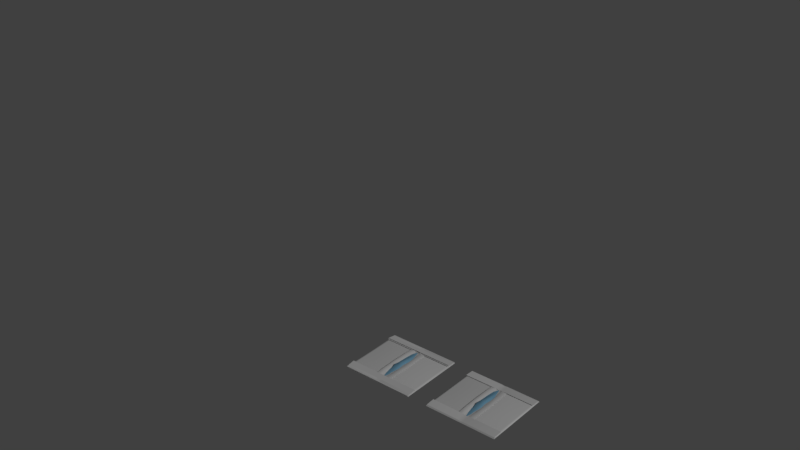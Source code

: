 # Source: gloveBox.blend  (saved by Blender 2.79.0; exported with 4.5.12 LTS)
import bpy
from mathutils import Matrix  # noqa: F401  (used for matrix-valued properties, if any)

bpy.ops.wm.read_factory_settings(use_empty=True)
scene = bpy.context.scene
scene.name = 'Scene'

# ---- collections
col_collection_1 = bpy.data.collections.new('Collection 1'); scene.collection.children.link(col_collection_1)
col_collection_1.hide_render = True
col_collection_1.hide_viewport = True
col_collection_2 = bpy.data.collections.new('Collection 2'); scene.collection.children.link(col_collection_2)

# ---- materials (node trees are filled in below, after node groups)
mat_glovebox0 = bpy.data.materials.new('gloveBox0')
mat_glovebox0.alpha_threshold = 0.0
mat_glovebox0.use_transparent_shadow = False
mat_glovebox0.specular_color = (0.03713, 0.03713, 0.03713)
mat_glovebox0.roughness = 0.5
mat_glovebox1 = bpy.data.materials.new('gloveBox1')
mat_glovebox1.alpha_threshold = 0.0
mat_glovebox1.use_transparent_shadow = False
mat_glovebox1.roughness = 0.5
mat_material_002 = bpy.data.materials.new('Material.002')
mat_material_002.alpha_threshold = 0.0
mat_material_002.use_transparent_shadow = False
mat_material_002.specular_color = (0.1836, 0.1836, 0.1836)
mat_material_002.roughness = 0.5
mat_gloves2 = bpy.data.materials.new('gloves2')
mat_gloves2.alpha_threshold = 0.0
mat_gloves2.use_transparent_shadow = False
mat_gloves2.diffuse_color = (0.2086, 0.4342, 0.6038, 1.0)
mat_gloves2.roughness = 0.5
mat_glovesbox2 = bpy.data.materials.new('glovesBox2')
mat_glovesbox2.alpha_threshold = 0.0
mat_glovesbox2.use_transparent_shadow = False
mat_glovesbox2.roughness = 0.5

# ---- material node trees

# ---- world
world_world = bpy.data.worlds.new('World'); scene.world = world_world
world_world.color = (0.05088, 0.05088, 0.05088)
world_world.use_sun_shadow = False
world_world.sun_shadow_jitter_overblur = 0.0
world_world.cycles.sampling_method = 'MANUAL'

# ---- lights
light_hemi = bpy.data.lights.new('Hemi', 'SUN')
light_hemi.transmission_factor = 0.0
light_hemi.angle = 0.1993
light_hemi.energy = 1.0
light_hemi.shadow_buffer_clip_start = 0.5
light_hemi.shadow_soft_size = 0.1
light_hemi.shadow_cascade_max_distance = 1000.0

# ---- meshes
me_cube = bpy.data.meshes.new('Cube')
me_cube.from_pydata([(-0.07887, -0.04215, -0.02024), (-0.07887, -0.04328, -0.01911), (-0.08, -0.04215, -0.01911), (-0.07887, -0.04295, -0.01991), (-0.07952, -0.0428, -0.01976), (-0.07967, -0.04295, -0.01911), (-0.07967, -0.04215, -0.01991), (-0.07887, -0.04328, 0.01911), (-0.07967, 0.0, 0.01991), (-0.08, -0.04215, 0.01911), (-0.07887, -0.04295, 0.01991), (-0.07952, -0.0428, 0.01976), (-0.07967, -0.04215, 0.01991), (-0.07967, -0.04295, 0.01911), (-0.07887, 0.04215, -0.02024), (-0.08, 0.04215, -0.01911), (-0.07887, 0.04328, -0.01911), (-0.07967, 0.04215, -0.01991), (-0.07952, 0.0428, -0.01976), (-0.07967, 0.04295, -0.01911), (-0.07887, 0.04295, -0.01991), (-0.08, 0.0, -0.01911), (-0.07887, 0.04328, 0.01911), (-0.08, 0.04215, 0.01911), (-0.07887, 0.04295, 0.01991), (-0.07952, 0.0428, 0.01976), (-0.07967, 0.04295, 0.01911), (-0.07967, 0.04215, 0.01991), (0.07887, -0.04215, -0.02024), (0.08, -0.04215, -0.01911), (0.07887, -0.04328, -0.01911), (0.07967, -0.04215, -0.01991), (0.07952, -0.0428, -0.01976), (0.07967, -0.04295, -0.01911), (0.07887, -0.04295, -0.01991), (-0.07967, 0.0, -0.01991), (0.07887, -0.04328, 0.01911), (0.08, -0.04215, 0.01911), (0.07887, -0.04295, 0.01991), (0.07952, -0.0428, 0.01976), (0.07967, -0.04295, 0.01911), (0.07967, -0.04215, 0.01991), (0.07887, 0.04215, -0.02024), (0.07887, 0.04328, -0.01911), (0.08, 0.04215, -0.01911), (0.07887, 0.04295, -0.01991), (0.07952, 0.0428, -0.01976), (0.07967, 0.04295, -0.01911), (0.07967, 0.04215, -0.01991), (0.08, 0.04215, 0.01911), (0.07887, 0.04328, 0.01911), (0.07967, 0.04215, 0.01991), (0.07952, 0.0428, 0.01976), (0.07967, 0.04295, 0.01911), (0.07887, 0.04295, 0.01991), (-0.07887, -0.04215, 0.02024), (-0.07887, 0.0, -0.02024), (-0.08, 0.0, 0.01911), (0.07887, 0.0, -0.02024), (0.07967, 0.0, -0.01991), (0.08, 0.0, -0.01911), (0.07967, 0.0, 0.01991), (0.08, 0.0, 0.01911), (-0.07887, 0.0, 0.02024), (-1.907e-08, 0.04215, -0.02024), (-1.431e-08, 0.04295, -0.01991), (-1.907e-08, 0.04328, -0.01911), (-2.384e-08, 0.04295, 0.01991), (-1.907e-08, 0.04328, 0.01911), (-1.907e-08, -0.04215, -0.02024), (-2.384e-08, -0.04295, -0.01991), (-1.907e-08, -0.04328, -0.01911), (-1.907e-08, -0.04295, 0.01991), (-1.907e-08, -0.04328, 0.01911), (-1.907e-08, 0.04215, 0.02024), (-1.907e-08, 0.0, -0.02024), (-0.009391, 0.02199, 0.02026), (-0.01842, 0.02072, 0.02024), (-0.02677, 0.01866, 0.02024), (-0.03404, 0.01586, 0.02024), (-0.04003, 0.01246, 0.02024), (-0.04447, 0.008575, 0.02026), (-0.04721, 0.004375, 0.02024), (-0.07887, 0.04215, 0.02024), (2.203e-06, 0.02242, 0.02033), (0.009391, 0.02199, 0.02028), (0.01842, 0.02072, 0.02024), (0.02674, 0.01865, 0.02024), (0.03404, 0.01586, 0.02024), (0.04003, 0.01246, 0.02024), (0.04447, 0.008582, 0.02024), (0.0472, 0.004372, 0.02025), (0.07887, 0.04215, 0.02024), (-0.009391, -0.02199, 0.02024), (-0.01842, -0.02072, 0.02024), (-0.02674, -0.01864, 0.02027), (-0.03404, -0.01586, 0.02026), (-0.04003, -0.01246, 0.02024), (-0.04447, -0.008582, 0.02024), (-0.04721, -0.004375, 0.02024), (-0.04814, 0.0, 0.02024), (0.0, -0.02243, 0.02024), (0.009391, -0.02199, 0.02024), (0.01842, -0.02072, 0.02024), (0.02674, -0.01865, 0.02024), (0.03404, -0.01586, 0.02024), (0.04003, -0.01246, 0.02024), (0.04447, -0.008582, 0.02024), (0.04721, -0.004375, 0.02024), (0.04814, 8.692e-08, 0.02024), (0.0, -0.04215, 0.02024), (0.07887, -0.04215, 0.02024), (0.07887, 0.0, 0.02024), (-0.04003, 0.01246, 0.01874), (-0.04447, 0.008576, 0.01875), (1.96e-06, 0.02242, 0.01881), (0.009391, 0.02199, 0.01877), (0.01842, 0.02072, 0.01874), (0.02674, 0.01865, 0.01874), (0.04003, 0.01246, 0.01874), (-0.009391, -0.02199, 0.01874), (-0.01842, -0.02072, 0.01874), (-0.04003, -0.01246, 0.01874), (-0.04447, -0.008582, 0.01874), (0.02674, -0.01865, 0.01874), (0.04447, -0.008582, 0.01874), (0.04721, -0.004375, 0.01874), (-0.04721, 0.004375, 0.01874), (-0.03404, 0.01586, 0.01874), (-0.02674, 0.01865, 0.01874), (-0.01842, 0.02072, 0.01874), (-0.009391, 0.02199, 0.01875), (-0.009228, 0.004211, 0.02457), (-0.009227, 0.008427, 0.02448), (-0.009376, 0.01277, 0.02398), (-0.009401, 0.01621, 0.02155), (-0.01839, 0.004244, 0.02379), (-0.01842, 0.008549, 0.02519), (-0.0185, 0.01291, 0.02337), (-0.01844, 0.01602, 0.02021), (-0.0275, 0.004253, 0.02265), (-0.02692, 0.008498, 0.02181), (-0.02662, 0.01246, 0.02049), (-0.02658, 0.01585, 0.01959), (-0.03731, 0.004434, 0.02267), (-0.03563, 0.00859, 0.01967), (-0.03338, 0.01246, 0.01948), (-0.03039, 0.01586, 0.01948), (-0.009383, 0.01864, 0.01979), (-0.02063, 0.01848, 0.01948), (-0.01705, 0.01865, 0.01948), (-0.02523, 0.01814, 0.01948), (-0.007147, 0.02032, 0.01965), (0.0472, 0.004371, 0.01875), (0.04447, 0.008582, 0.01874), (0.03404, 0.01586, 0.01874), (0.0001228, 0.004109, 0.02457), (0.0001166, 0.008359, 0.02428), (7.969e-05, 0.01253, 0.02404), (6.9e-05, 0.01622, 0.02299), (0.009474, 0.00412, 0.02586), (0.00945, 0.008411, 0.02361), (0.009633, 0.01282, 0.0238), (0.009606, 0.01624, 0.0225), (0.0186, 0.004251, 0.0247), (0.01847, 0.008585, 0.0222), (0.01869, 0.01316, 0.02267), (0.01845, 0.01594, 0.01982), (0.02695, 0.004341, 0.02215), (0.027, 0.00885, 0.02244), (0.02691, 0.01266, 0.02109), (0.02674, 0.01586, 0.01948), (0.03687, 0.004321, 0.02153), (0.03575, 0.008641, 0.02177), (0.03339, 0.01247, 0.01959), (0.03039, 0.01586, 0.01947), (2.486e-05, 0.0186, 0.02051), (0.0094, 0.01862, 0.02006), (0.02063, 0.01848, 0.01947), (0.01705, 0.01865, 0.01949), (0.02522, 0.01814, 0.01947), (0.007155, 0.02031, 0.01976), (8.831e-06, 0.02052, 0.01983), (-0.04814, 0.0, 0.01874), (-0.04721, -0.004375, 0.01874), (-0.03404, -0.01586, 0.01874), (-0.02674, -0.01865, 0.01874), (-0.009343, -0.0001419, 0.02403), (-0.009608, -0.004834, 0.02506), (-0.009521, -0.008939, 0.02389), (-0.00952, -0.01267, 0.02283), (-0.009465, -0.01594, 0.02133), (-0.01842, -9.674e-05, 0.02285), (-0.01854, -0.004762, 0.02244), (-0.01846, -0.008948, 0.02177), (-0.01843, -0.01256, 0.02066), (-0.01842, -0.01586, 0.01958), (-0.02746, -8.553e-05, 0.02197), (-0.02702, -0.004802, 0.02243), (-0.02677, -0.008629, 0.01986), (-0.02674, -0.01246, 0.01947), (-0.02674, -0.01586, 0.01947), (-0.03744, -3.907e-06, 0.01955), (-0.03701, -0.004425, 0.02096), (-0.03562, -0.008593, 0.01966), (-0.03338, -0.01246, 0.01947), (-0.03039, -0.01586, 0.01947), (-0.009392, -0.01865, 0.01952), (-0.02063, -0.01848, 0.01947), (-0.01705, -0.01865, 0.01947), (-0.02522, -0.01814, 0.01947), (-0.007153, -0.02033, 0.01948), (0.04814, 1.182e-07, 0.01874), (0.0, -0.02243, 0.01874), (0.04003, -0.01246, 0.01874), (0.03404, -0.01586, 0.01874), (0.01842, -0.02072, 0.01874), (0.009391, -0.02199, 0.01874), (2.32e-05, -0.000302, 0.02467), (-0.0001267, -0.004955, 0.02658), (-0.0002132, -0.009123, 0.02489), (-9.579e-05, -0.01302, 0.02387), (-5.606e-05, -0.01644, 0.02387), (0.0094, -0.0003938, 0.02762), (0.009402, -0.004828, 0.02672), (0.009395, -0.008952, 0.02334), (0.009381, -0.01321, 0.02365), (0.00935, -0.01591, 0.02359), (0.01884, -0.0003257, 0.02759), (0.01859, -0.004622, 0.02486), (0.01837, -0.008811, 0.02327), (0.018, -0.01261, 0.02251), (0.01771, -0.01576, 0.02153), (0.02756, -8.278e-05, 0.02499), (0.027, -0.004405, 0.02145), (0.02693, -0.008696, 0.02181), (0.02641, -0.01259, 0.02137), (0.02634, -0.01584, 0.01974), (0.03745, -9.421e-05, 0.02261), (0.03711, -0.004666, 0.02364), (0.03567, -0.008744, 0.02092), (0.03336, -0.01246, 0.01962), (0.03036, -0.01584, 0.01948), (-4.312e-06, -0.01875, 0.02061), (0.009364, -0.0185, 0.02122), (0.0207, -0.01848, 0.01965), (0.01693, -0.01862, 0.02004), (0.02522, -0.01814, 0.01947), (0.00715, -0.02032, 0.01968), (-2.592e-07, -0.02054, 0.01955)], [], [(71, 73, 7, 1), (60, 62, 37, 29), (21, 57, 23, 15), (66, 68, 50, 43), (0, 3, 4, 6), (1, 5, 4, 3), (2, 6, 4, 5), (7, 10, 11, 13), (55, 12, 11, 10), (9, 13, 11, 12), (14, 17, 18, 20), (15, 19, 18, 17), (16, 20, 18, 19), (83, 24, 25, 27), (22, 26, 25, 24), (23, 27, 25, 26), (28, 31, 32, 34), (29, 33, 32, 31), (30, 34, 32, 33), (111, 38, 39, 41), (36, 40, 39, 38), (37, 41, 39, 40), (42, 45, 46, 48), (43, 47, 46, 45), (44, 48, 46, 47), (92, 51, 52, 54), (49, 53, 52, 51), (50, 54, 52, 53), (56, 0, 6, 35), (35, 6, 2, 21), (1, 7, 13, 5), (5, 13, 9, 2), (63, 83, 27, 8), (8, 27, 23, 57), (22, 16, 19, 26), (26, 19, 15, 23), (64, 14, 20, 65), (65, 20, 16, 66), (74, 92, 54, 67), (67, 54, 50, 68), (49, 44, 47, 53), (53, 47, 43, 50), (58, 42, 48, 59), (59, 48, 44, 60), (112, 111, 41, 61), (61, 41, 37, 62), (36, 30, 33, 40), (40, 33, 29, 37), (69, 28, 34, 70), (70, 34, 30, 71), (110, 55, 10, 72), (72, 10, 7, 73), (75, 58, 28, 69), (64, 42, 58, 75), (51, 61, 62, 49), (92, 112, 61, 51), (31, 59, 60, 29), (28, 58, 59, 31), (12, 8, 57, 9), (55, 63, 8, 12), (17, 35, 21, 15), (14, 56, 35, 17), (2, 9, 57, 21), (44, 49, 62, 60), (14, 64, 75, 56), (56, 75, 69, 0), (38, 72, 73, 36), (111, 110, 72, 38), (3, 70, 71, 1), (0, 69, 70, 3), (24, 67, 68, 22), (83, 74, 67, 24), (45, 65, 66, 43), (42, 64, 65, 45), (16, 22, 68, 66), (30, 36, 73, 71), (76, 84, 74, 83), (77, 76, 83), (78, 77, 83), (79, 78, 83), (80, 79, 83), (81, 80, 83), (82, 81, 83), (100, 82, 83, 63), (85, 92, 74, 84), (86, 92, 85), (87, 92, 86), (88, 92, 87), (89, 92, 88), (90, 92, 89), (91, 92, 90), (109, 112, 92, 91), (93, 55, 110, 101), (94, 55, 93), (95, 55, 94), (96, 55, 95), (97, 55, 96), (98, 55, 97), (99, 55, 98), (100, 63, 55, 99), (102, 101, 110, 111), (103, 102, 111), (104, 103, 111), (105, 104, 111), (106, 105, 111), (107, 106, 111), (108, 107, 111), (109, 108, 111, 112), (84, 76, 131, 115), (101, 102, 217, 213), (76, 77, 130, 131), (85, 84, 115, 116), (102, 103, 216, 217), (77, 78, 129, 130), (86, 85, 116, 117), (103, 104, 124, 216), (78, 79, 128, 129), (87, 86, 117, 118), (104, 105, 215, 124), (79, 80, 113, 128), (88, 87, 118, 155), (105, 106, 214, 215), (80, 81, 114, 113), (93, 101, 213, 120), (89, 88, 155, 119), (106, 107, 125, 214), (81, 82, 127, 114), (94, 93, 120, 121), (90, 89, 119, 154), (107, 108, 126, 125), (82, 100, 183, 127), (95, 94, 121, 186), (91, 90, 154, 153), (108, 109, 212, 126), (96, 95, 186, 185), (109, 91, 153, 212), (97, 96, 185, 122), (98, 97, 122, 123), (99, 98, 123, 184), (100, 99, 184, 183), (133, 132, 156, 157), (144, 127, 183, 202), (145, 146, 113, 114), (146, 147, 128, 113), (158, 159, 135, 134), (157, 158, 134, 133), (156, 132, 187, 218), (137, 136, 132, 133), (141, 140, 136, 137), (134, 135, 139, 138), (133, 134, 138, 137), (132, 136, 192, 187), (145, 144, 140, 141), (138, 139, 143, 142), (137, 138, 142, 141), (136, 140, 197, 192), (114, 127, 144, 145), (142, 143, 147, 146), (141, 142, 146, 145), (140, 144, 202, 197), (135, 159, 176, 148), (139, 135, 148, 150), (149, 143, 139, 150), (151, 147, 143, 149), (129, 128, 147, 151), (129, 151, 149, 130), (130, 149, 150, 131), (152, 148, 176, 182), (131, 152, 182, 115), (148, 152, 131, 150), (161, 157, 156, 160), (172, 238, 212, 153), (173, 154, 119, 174), (174, 119, 155, 175), (158, 162, 163, 159), (157, 161, 162, 158), (156, 218, 223, 160), (165, 161, 160, 164), (169, 165, 164, 168), (162, 166, 167, 163), (161, 165, 166, 162), (160, 223, 228, 164), (173, 169, 168, 172), (166, 170, 171, 167), (165, 169, 170, 166), (164, 228, 233, 168), (154, 173, 172, 153), (170, 174, 175, 171), (169, 173, 174, 170), (168, 233, 238, 172), (163, 177, 176, 159), (167, 179, 177, 163), (178, 179, 167, 171), (180, 178, 171, 175), (118, 180, 175, 155), (118, 117, 178, 180), (117, 116, 179, 178), (181, 182, 176, 177), (116, 115, 182, 181), (177, 179, 116, 181), (189, 220, 219, 188), (203, 202, 183, 184), (204, 123, 122, 205), (205, 122, 185, 206), (221, 190, 191, 222), (220, 189, 190, 221), (219, 218, 187, 188), (194, 189, 188, 193), (199, 194, 193, 198), (190, 195, 196, 191), (189, 194, 195, 190), (188, 187, 192, 193), (204, 199, 198, 203), (195, 200, 201, 196), (194, 199, 200, 195), (193, 192, 197, 198), (123, 204, 203, 184), (200, 205, 206, 201), (199, 204, 205, 200), (198, 197, 202, 203), (191, 207, 243, 222), (196, 209, 207, 191), (208, 209, 196, 201), (210, 208, 201, 206), (186, 210, 206, 185), (186, 121, 208, 210), (121, 120, 209, 208), (211, 249, 243, 207), (120, 213, 249, 211), (207, 209, 120, 211), (225, 224, 219, 220), (239, 126, 212, 238), (240, 241, 214, 125), (241, 242, 215, 214), (221, 222, 227, 226), (220, 221, 226, 225), (219, 224, 223, 218), (230, 229, 224, 225), (235, 234, 229, 230), (226, 227, 232, 231), (225, 226, 231, 230), (224, 229, 228, 223), (240, 239, 234, 235), (231, 232, 237, 236), (230, 231, 236, 235), (229, 234, 233, 228), (125, 126, 239, 240), (236, 237, 242, 241), (235, 236, 241, 240), (234, 239, 238, 233), (227, 222, 243, 244), (232, 227, 244, 246), (245, 237, 232, 246), (247, 242, 237, 245), (124, 215, 242, 247), (124, 247, 245, 216), (216, 245, 246, 217), (248, 244, 243, 249), (217, 248, 249, 213), (244, 248, 217, 246)])
me_cube.polygons.foreach_set('use_smooth', [True] * 260)
me_cube.polygons.foreach_set('material_index', [0, 0, 0, 0, 0, 0, 0, 0, 0, 0, 0, 0, 0, 0, 0, 0, 0, 0, 0, 0, 0, 0, 0, 0, 0, 0, 0, 0, 0, 0, 0, 0, 0, 0, 0, 0, 0, 0, 0, 0, 0, 0, 0, 0, 0, 0, 0, 0, 0, 0, 0, 0, 0, 0, 0, 0, 0, 0, 0, 0, 0, 0, 0, 0, 0, 0, 0, 0, 0, 0, 0, 0, 0, 0, 0, 0, 0, 0, 0, 0, 0, 0, 0, 0, 0, 0, 0, 0, 0, 0, 0, 0, 0, 0, 0, 0, 0, 0, 0, 0, 0, 0, 0, 0, 0, 0, 0, 0, 0, 0, 0, 0, 0, 1, 0, 0, 0, 0, 0, 0, 0, 0, 0, 0, 0, 0, 0, 0, 0, 0, 0, 0, 0, 0, 0, 0, 0, 0, 0, 0, 1, 1, 1, 1, 1, 1, 1, 1, 1, 1, 1, 1, 1, 1, 1, 1, 1, 1, 1, 1, 1, 1, 1, 1, 1, 1, 1, 1, 1, 1, 1, 1, 1, 1, 1, 1, 1, 1, 1, 1, 1, 1, 1, 1, 1, 1, 1, 1, 1, 1, 1, 1, 1, 1, 1, 1, 1, 1, 1, 1, 1, 1, 1, 1, 1, 1, 1, 1, 1, 1, 1, 1, 1, 1, 1, 1, 1, 1, 1, 1, 1, 1, 1, 1, 1, 1, 1, 1, 1, 1, 1, 1, 1, 1, 1, 1, 1, 1, 1, 1, 1, 1, 1, 1, 1, 1, 1, 1, 1, 1, 1, 1, 1, 1, 1, 1, 1, 1, 1, 1])
_uv = me_cube.uv_layers.new(name='UVMap')
_uv.uv.foreach_set('vector', [0.5, 0.2137, 0.5, 0.4526, 0.0071, 0.4526, 0.0071, 0.2137, 0.3697, 0.7953, 0.3697, 0.9941, 0.1505, 0.9941, 0.1505, 0.7953, 0.4027, 0.2182, 0.4027, 0.4356, 0.163, 0.4356, 0.163, 0.2182, 0.4999, 0.2135, 0.4999, 0.4519, 0.006819, 0.4519, 0.006819, 0.2135, 0.00705, 0.993, 0.00705, 1.0, 0.00298, 1.0, 0.0, 0.993, 0.0071, 0.2137, 5.03e-05, 0.2137, 5.03e-05, 0.2096, 0.0071, 0.2066, 0.6425, 0.2182, 0.6425, 0.2118, 0.6462, 0.2118, 0.6489, 0.2182, 0.0071, 0.4526, 0.0071, 0.4596, 0.00303, 0.4596, 5.03e-05, 0.4526, 0.006009, 0.4641, 0.001008, 0.4641, 0.001926, 0.46, 0.006009, 0.4591, 0.6425, 0.4356, 0.6489, 0.4356, 0.6489, 0.4393, 0.6425, 0.442, 0.00705, 0.4663, 0.0, 0.4663, 0.0, 0.4622, 0.00705, 0.4592, 0.163, 0.2182, 0.1565, 0.2182, 0.1565, 0.2145, 0.163, 0.2118, 0.993, 0.2135, 0.993, 0.2065, 0.9971, 0.2065, 1.0, 0.2135, 0.006009, 0.9926, 0.006009, 0.9976, 0.001926, 0.9967, 0.001008, 0.9926, 0.993, 0.4519, 1.0, 0.4519, 1.0, 0.456, 0.993, 0.459, 0.163, 0.4356, 0.163, 0.442, 0.1592, 0.442, 0.1565, 0.4356, 0.993, 0.993, 1.0, 0.993, 1.0, 0.997, 0.9929, 1.0, 0.1505, 0.7953, 0.1446, 0.7953, 0.1446, 0.7919, 0.1505, 0.7895, 0.9929, 0.2137, 0.9929, 0.2066, 0.997, 0.2066, 0.9999, 0.2137, 0.995, 0.4641, 0.995, 0.4591, 0.9991, 0.46, 1.0, 0.4641, 0.9929, 0.4526, 0.9999, 0.4526, 0.9999, 0.4566, 0.9929, 0.4596, 0.1505, 0.9941, 0.1505, 1.0, 0.1471, 1.0, 0.1446, 0.9941, 0.993, 0.4663, 0.993, 0.4592, 0.997, 0.4592, 1.0, 0.4663, 0.006819, 0.2135, -0.0002331, 0.2135, -0.0002331, 0.2094, 0.006819, 0.2065, 0.5888, 0.7953, 0.5888, 0.7895, 0.5922, 0.7895, 0.5947, 0.7953, 0.995, 0.9926, 1.0, 0.9926, 0.9991, 0.9967, 0.995, 0.9976, 0.5888, 0.9941, 0.5947, 0.9941, 0.5947, 0.9975, 0.5888, 1.0, 0.006819, 0.4519, 0.006819, 0.459, 0.002748, 0.459, -0.0002331, 0.4519, 0.00705, 0.7296, 0.00705, 0.993, 0.0, 0.993, 0.0, 0.7296, 0.4027, 0.2118, 0.6425, 0.2118, 0.6425, 0.2182, 0.4027, 0.2182, 0.0071, 0.2137, 0.0071, 0.4526, 5.03e-05, 0.4526, 5.03e-05, 0.2137, 0.6489, 0.2182, 0.6489, 0.4356, 0.6425, 0.4356, 0.6425, 0.2182, 0.006009, 0.7283, 0.006009, 0.9926, 0.001008, 0.9926, 0.001008, 0.7283, 0.4027, 0.442, 0.163, 0.442, 0.163, 0.4356, 0.4027, 0.4356, 0.993, 0.4519, 0.993, 0.2135, 1.0, 0.2135, 1.0, 0.4519, 0.1565, 0.4356, 0.1565, 0.2182, 0.163, 0.2182, 0.163, 0.4356, 0.5, 0.4663, 0.00705, 0.4663, 0.00705, 0.4592, 0.5, 0.4592, 0.4999, 0.2065, 0.993, 0.2065, 0.993, 0.2135, 0.4999, 0.2135, 0.5005, 0.9926, 0.995, 0.9926, 0.995, 0.9976, 0.5005, 0.9976, 0.4999, 0.459, 0.006819, 0.459, 0.006819, 0.4519, 0.4999, 0.4519, 0.5888, 0.9941, 0.5888, 0.7953, 0.5947, 0.7953, 0.5947, 0.9941, -0.0002331, 0.4519, -0.0002331, 0.2135, 0.006819, 0.2135, 0.006819, 0.4519, 0.993, 0.7296, 0.993, 0.4663, 1.0, 0.4663, 1.0, 0.7296, 0.3697, 0.7895, 0.5888, 0.7895, 0.5888, 0.7953, 0.3697, 0.7953, 0.995, 0.7283, 0.995, 0.4641, 1.0, 0.4641, 1.0, 0.7283, 0.3697, 1.0, 0.1505, 1.0, 0.1505, 0.9941, 0.3697, 0.9941, 0.9929, 0.4526, 0.9929, 0.2137, 0.9999, 0.2137, 0.9999, 0.4526, 0.1446, 0.9941, 0.1446, 0.7953, 0.1505, 0.7953, 0.1505, 0.9941, 0.5, 0.993, 0.993, 0.993, 0.9929, 1.0, 0.5, 1.0, 0.5, 0.2066, 0.9929, 0.2066, 0.9929, 0.2137, 0.5, 0.2137, 0.5005, 0.4641, 0.006009, 0.4641, 0.006009, 0.4591, 0.5005, 0.4591, 0.5, 0.4598, 0.007111, 0.4598, 0.0071, 0.4526, 0.5, 0.4526, 0.5, 0.7296, 0.993, 0.7296, 0.993, 0.993, 0.5, 0.993, 0.5, 0.4663, 0.993, 0.4663, 0.993, 0.7296, 0.5, 0.7296, 0.5888, 1.0, 0.3697, 1.0, 0.3697, 0.9941, 0.5888, 0.9941, 0.995, 0.9926, 0.995, 0.7283, 1.0, 0.7283, 1.0, 0.9926, 0.1505, 0.7895, 0.3697, 0.7895, 0.3697, 0.7953, 0.1505, 0.7953, 0.993, 0.993, 0.993, 0.7296, 1.0, 0.7296, 1.0, 0.993, 0.6425, 0.442, 0.4027, 0.442, 0.4027, 0.4356, 0.6425, 0.4356, 0.006009, 0.4641, 0.006009, 0.7283, 0.001008, 0.7283, 0.001008, 0.4641, 0.163, 0.2118, 0.4027, 0.2118, 0.4027, 0.2182, 0.163, 0.2182, 0.00705, 0.4663, 0.00705, 0.7296, 0.0, 0.7296, 0.0, 0.4663, 0.6425, 0.2182, 0.6425, 0.4356, 0.4027, 0.4356, 0.4027, 0.2182, 0.5888, 0.7953, 0.5888, 0.9941, 0.3697, 0.9941, 0.3697, 0.7953, 0.00705, 0.4663, 0.5, 0.4663, 0.5, 0.7296, 0.00705, 0.7296, 0.00705, 0.7296, 0.5, 0.7296, 0.5, 0.993, 0.00705, 0.993, 0.9929, 0.4598, 0.5, 0.4598, 0.5, 0.4526, 0.9929, 0.4526, 0.995, 0.4641, 0.5005, 0.4641, 0.5005, 0.4591, 0.995, 0.4591, 0.0071, 0.2066, 0.5, 0.2066, 0.5, 0.2137, 0.0071, 0.2137, 0.00705, 0.993, 0.5, 0.993, 0.5, 1.0, 0.00705, 1.0, 0.993, 0.459, 0.4999, 0.459, 0.4999, 0.4519, 0.993, 0.4519, 0.006009, 0.9926, 0.5005, 0.9926, 0.5005, 0.9976, 0.006009, 0.9976, 0.006819, 0.2065, 0.4999, 0.2065, 0.4999, 0.2135, 0.006819, 0.2135, 0.993, 0.4663, 0.5, 0.4663, 0.5, 0.4592, 0.993, 0.4592, 0.993, 0.2135, 0.993, 0.4519, 0.4999, 0.4519, 0.4999, 0.2135, 0.9929, 0.2137, 0.9929, 0.4526, 0.5, 0.4526, 0.5, 0.2137, 0.4416, 0.8662, 0.5005, 0.8689, 0.5005, 0.9926, 0.006009, 0.9926, 0.385, 0.8582, 0.4416, 0.8662, 0.006009, 0.9926, 0.3328, 0.8452, 0.385, 0.8582, 0.006009, 0.9926, 0.2871, 0.8278, 0.3328, 0.8452, 0.006009, 0.9926, 0.2496, 0.8065, 0.2871, 0.8278, 0.006009, 0.9926, 0.2217, 0.7821, 0.2496, 0.8065, 0.006009, 0.9926, 0.2045, 0.7558, 0.2217, 0.7821, 0.006009, 0.9926, 0.1987, 0.7283, 0.2045, 0.7558, 0.006009, 0.9926, 0.006009, 0.7283, 0.5594, 0.8662, 0.995, 0.9926, 0.5005, 0.9926, 0.5005, 0.8689, 0.616, 0.8582, 0.995, 0.9926, 0.5594, 0.8662, 0.6682, 0.8452, 0.995, 0.9926, 0.616, 0.8582, 0.7139, 0.8278, 0.995, 0.9926, 0.6682, 0.8452, 0.7514, 0.8065, 0.995, 0.9926, 0.7139, 0.8278, 0.7793, 0.7821, 0.995, 0.9926, 0.7514, 0.8065, 0.7965, 0.7558, 0.995, 0.9926, 0.7793, 0.7821, 0.8023, 0.7283, 0.995, 0.7283, 0.995, 0.9926, 0.7965, 0.7558, 0.4416, 0.5904, 0.006009, 0.4641, 0.5005, 0.4641, 0.5005, 0.5877, 0.385, 0.5984, 0.006009, 0.4641, 0.4416, 0.5904, 0.3328, 0.6114, 0.006009, 0.4641, 0.385, 0.5984, 0.2871, 0.6289, 0.006009, 0.4641, 0.3328, 0.6114, 0.2496, 0.6502, 0.006009, 0.4641, 0.2871, 0.6289, 0.2217, 0.6745, 0.006009, 0.4641, 0.2496, 0.6502, 0.2045, 0.7009, 0.006009, 0.4641, 0.2217, 0.6745, 0.1987, 0.7283, 0.006009, 0.7283, 0.006009, 0.4641, 0.2045, 0.7009, 0.5594, 0.5904, 0.5005, 0.5877, 0.5005, 0.4641, 0.995, 0.4641, 0.616, 0.5984, 0.5594, 0.5904, 0.995, 0.4641, 0.6682, 0.6114, 0.616, 0.5984, 0.995, 0.4641, 0.7139, 0.6289, 0.6682, 0.6114, 0.995, 0.4641, 0.7514, 0.6502, 0.7139, 0.6289, 0.995, 0.4641, 0.7793, 0.6745, 0.7514, 0.6502, 0.995, 0.4641, 0.7965, 0.7009, 0.7793, 0.6745, 0.995, 0.4641, 0.8023, 0.7283, 0.7965, 0.7009, 0.995, 0.4641, 0.995, 0.7283, 0.5005, 0.8689, 0.4416, 0.8662, 0.4416, 0.8662, 0.5005, 0.8689, 0.5005, 0.5877, 0.5594, 0.5904, 0.5594, 0.5904, 0.5005, 0.5877, 0.4416, 0.8662, 0.385, 0.8582, 0.385, 0.8582, 0.4416, 0.8662, 0.5594, 0.8662, 0.5005, 0.8689, 0.5005, 0.8689, 0.5594, 0.8662, 0.5594, 0.5904, 0.616, 0.5984, 0.616, 0.5984, 0.5594, 0.5904, 0.385, 0.8582, 0.3328, 0.8452, 0.3328, 0.8452, 0.385, 0.8582, 0.616, 0.8582, 0.5594, 0.8662, 0.5594, 0.8662, 0.616, 0.8582, 0.616, 0.5984, 0.6682, 0.6114, 0.6682, 0.6114, 0.616, 0.5984, 0.3328, 0.8452, 0.2871, 0.8278, 0.2871, 0.8278, 0.3328, 0.8452, 0.6682, 0.8452, 0.616, 0.8582, 0.616, 0.8582, 0.6682, 0.8452, 0.6682, 0.6114, 0.7139, 0.6289, 0.7139, 0.6289, 0.6682, 0.6114, 0.2871, 0.8278, 0.2496, 0.8065, 0.2496, 0.8065, 0.2871, 0.8278, 0.7139, 0.8278, 0.6682, 0.8452, 0.6682, 0.8452, 0.7139, 0.8278, 0.7139, 0.6289, 0.7514, 0.6502, 0.7514, 0.6502, 0.7139, 0.6289, 0.2496, 0.8065, 0.2217, 0.7821, 0.2217, 0.7821, 0.2496, 0.8065, 0.4416, 0.5904, 0.5005, 0.5877, 0.5005, 0.5877, 0.4416, 0.5904, 0.7514, 0.8065, 0.7139, 0.8278, 0.7139, 0.8278, 0.7514, 0.8065, 0.7514, 0.6502, 0.7793, 0.6745, 0.7793, 0.6745, 0.7514, 0.6502, 0.2217, 0.7821, 0.2045, 0.7558, 0.2045, 0.7558, 0.2217, 0.7821, 0.385, 0.5984, 0.4416, 0.5904, 0.4416, 0.5904, 0.385, 0.5984, 0.7793, 0.7821, 0.7514, 0.8065, 0.7514, 0.8065, 0.7793, 0.7821, 0.7793, 0.6745, 0.7965, 0.7009, 0.7965, 0.7009, 0.7793, 0.6745, 0.2045, 0.7558, 0.1987, 0.7283, 0.1987, 0.7283, 0.2045, 0.7558, 0.3328, 0.6114, 0.385, 0.5984, 0.385, 0.5984, 0.3328, 0.6114, 0.7965, 0.7558, 0.7793, 0.7821, 0.7793, 0.7821, 0.7965, 0.7558, 0.7965, 0.7009, 0.8023, 0.7283, 0.8023, 0.7283, 0.7965, 0.7009, 0.2871, 0.6289, 0.3328, 0.6114, 0.3328, 0.6114, 0.2871, 0.6289, 0.8023, 0.7283, 0.7965, 0.7558, 0.7965, 0.7558, 0.8023, 0.7283, 0.2496, 0.6502, 0.2871, 0.6289, 0.2871, 0.6289, 0.2496, 0.6502, 0.2217, 0.6745, 0.2496, 0.6502, 0.2496, 0.6502, 0.2217, 0.6745, 0.2045, 0.7009, 0.2217, 0.6745, 0.2217, 0.6745, 0.2045, 0.7009, 0.1987, 0.7283, 0.2045, 0.7009, 0.2045, 0.7009, 0.1987, 0.7283, 0.7361, 0.8016, 0.7312, 0.7929, 0.7506, 0.7819, 0.7555, 0.7906, 0.6743, 0.825, 0.6531, 0.8369, 0.6461, 0.829, 0.6682, 0.8165, 0.682, 0.8321, 0.6911, 0.8375, 0.6774, 0.8452, 0.6637, 0.8424, 0.6911, 0.8375, 0.7013, 0.841, 0.6937, 0.8453, 0.6774, 0.8452, 0.76, 0.7986, 0.764, 0.8056, 0.7446, 0.8166, 0.7407, 0.8096, 0.7555, 0.7906, 0.76, 0.7986, 0.7407, 0.8096, 0.7361, 0.8016, 0.7506, 0.7819, 0.7312, 0.7929, 0.7261, 0.7838, 0.7455, 0.7729, 0.7175, 0.8121, 0.7126, 0.8034, 0.7312, 0.7929, 0.7361, 0.8016, 0.7003, 0.8218, 0.6954, 0.8131, 0.7126, 0.8034, 0.7175, 0.8121, 0.7407, 0.8096, 0.7446, 0.8166, 0.726, 0.8271, 0.722, 0.8201, 0.7361, 0.8016, 0.7407, 0.8096, 0.722, 0.8201, 0.7175, 0.8121, 0.7312, 0.7929, 0.7126, 0.8034, 0.7075, 0.7944, 0.7261, 0.7838, 0.682, 0.8321, 0.6743, 0.825, 0.6954, 0.8131, 0.7003, 0.8218, 0.722, 0.8201, 0.726, 0.8271, 0.7088, 0.8368, 0.7048, 0.8298, 0.7175, 0.8121, 0.722, 0.8201, 0.7048, 0.8298, 0.7003, 0.8218, 0.7126, 0.8034, 0.6954, 0.8131, 0.6903, 0.804, 0.7075, 0.7944, 0.6637, 0.8424, 0.6531, 0.8369, 0.6743, 0.825, 0.682, 0.8321, 0.7048, 0.8298, 0.7088, 0.8368, 0.7013, 0.841, 0.6911, 0.8375, 0.7003, 0.8218, 0.7048, 0.8298, 0.6911, 0.8375, 0.682, 0.8321, 0.6954, 0.8131, 0.6743, 0.825, 0.6682, 0.8165, 0.6903, 0.804, 0.7446, 0.8166, 0.764, 0.8056, 0.7672, 0.8114, 0.7479, 0.8223, 0.726, 0.8271, 0.7446, 0.8166, 0.7479, 0.8223, 0.7321, 0.8313, 0.7245, 0.8351, 0.7088, 0.8368, 0.726, 0.8271, 0.7321, 0.8313, 0.7146, 0.8397, 0.7013, 0.841, 0.7088, 0.8368, 0.7245, 0.8351, 0.712, 0.8425, 0.6937, 0.8453, 0.7013, 0.841, 0.7146, 0.8397, 0.712, 0.8425, 0.7146, 0.8397, 0.7245, 0.8351, 0.7316, 0.8371, 0.7316, 0.8371, 0.7245, 0.8351, 0.7321, 0.8313, 0.7518, 0.8293, 0.7544, 0.8232, 0.7479, 0.8223, 0.7672, 0.8114, 0.7694, 0.8153, 0.7518, 0.8293, 0.7544, 0.8232, 0.7694, 0.8153, 0.7716, 0.8192, 0.7479, 0.8223, 0.7544, 0.8232, 0.7518, 0.8293, 0.7321, 0.8313, 0.7749, 0.7797, 0.7555, 0.7906, 0.7506, 0.7819, 0.77, 0.771, 0.827, 0.7389, 0.8228, 0.7293, 0.8449, 0.7168, 0.8481, 0.727, 0.829, 0.7492, 0.8473, 0.7388, 0.8427, 0.752, 0.829, 0.7597, 0.829, 0.7597, 0.8427, 0.752, 0.8343, 0.766, 0.8267, 0.7702, 0.76, 0.7986, 0.7794, 0.7877, 0.7834, 0.7947, 0.764, 0.8056, 0.7555, 0.7906, 0.7749, 0.7797, 0.7794, 0.7877, 0.76, 0.7986, 0.7506, 0.7819, 0.7455, 0.7729, 0.7649, 0.762, 0.77, 0.771, 0.7936, 0.7692, 0.7749, 0.7797, 0.77, 0.771, 0.7887, 0.7605, 0.8107, 0.7595, 0.7936, 0.7692, 0.7887, 0.7605, 0.8058, 0.7508, 0.7794, 0.7877, 0.7981, 0.7772, 0.802, 0.7842, 0.7834, 0.7947, 0.7749, 0.7797, 0.7936, 0.7692, 0.7981, 0.7772, 0.7794, 0.7877, 0.77, 0.771, 0.7649, 0.762, 0.7836, 0.7514, 0.7887, 0.7605, 0.829, 0.7492, 0.8107, 0.7595, 0.8058, 0.7508, 0.827, 0.7389, 0.7981, 0.7772, 0.8153, 0.7675, 0.8192, 0.7745, 0.802, 0.7842, 0.7936, 0.7692, 0.8107, 0.7595, 0.8153, 0.7675, 0.7981, 0.7772, 0.7887, 0.7605, 0.7836, 0.7514, 0.8007, 0.7418, 0.8058, 0.7508, 0.8473, 0.7388, 0.829, 0.7492, 0.827, 0.7389, 0.8481, 0.727, 0.8153, 0.7675, 0.829, 0.7597, 0.8267, 0.7702, 0.8192, 0.7745, 0.8107, 0.7595, 0.829, 0.7492, 0.829, 0.7597, 0.8153, 0.7675, 0.8058, 0.7508, 0.8007, 0.7418, 0.8228, 0.7293, 0.827, 0.7389, 0.7834, 0.7947, 0.7866, 0.8005, 0.7672, 0.8114, 0.764, 0.8056, 0.802, 0.7842, 0.8024, 0.7915, 0.7866, 0.8005, 0.7834, 0.7947, 0.8097, 0.787, 0.8024, 0.7915, 0.802, 0.7842, 0.8192, 0.7745, 0.8187, 0.781, 0.8097, 0.787, 0.8192, 0.7745, 0.8267, 0.7702, 0.8225, 0.7803, 0.8187, 0.781, 0.8267, 0.7702, 0.8343, 0.766, 0.8225, 0.7803, 0.8077, 0.7942, 0.8097, 0.787, 0.8187, 0.781, 0.8077, 0.7942, 0.7905, 0.8074, 0.8024, 0.7915, 0.8097, 0.787, 0.784, 0.8065, 0.7694, 0.8153, 0.7672, 0.8114, 0.7866, 0.8005, 0.7905, 0.8074, 0.7716, 0.8192, 0.7694, 0.8153, 0.784, 0.8065, 0.7866, 0.8005, 0.8024, 0.7915, 0.7905, 0.8074, 0.784, 0.8065, 0.7161, 0.7661, 0.7355, 0.7552, 0.7404, 0.7639, 0.721, 0.7748, 0.6641, 0.8069, 0.6682, 0.8165, 0.6461, 0.829, 0.643, 0.8189, 0.662, 0.7967, 0.6437, 0.807, 0.6484, 0.7938, 0.6621, 0.7861, 0.6621, 0.7861, 0.6484, 0.7938, 0.6568, 0.7798, 0.6643, 0.7756, 0.731, 0.7472, 0.7116, 0.7581, 0.7077, 0.7511, 0.7271, 0.7402, 0.7355, 0.7552, 0.7161, 0.7661, 0.7116, 0.7581, 0.731, 0.7472, 0.7404, 0.7639, 0.7455, 0.7729, 0.7261, 0.7838, 0.721, 0.7748, 0.6975, 0.7766, 0.7161, 0.7661, 0.721, 0.7748, 0.7024, 0.7853, 0.6803, 0.7863, 0.6975, 0.7766, 0.7024, 0.7853, 0.6852, 0.795, 0.7116, 0.7581, 0.693, 0.7686, 0.689, 0.7616, 0.7077, 0.7511, 0.7161, 0.7661, 0.6975, 0.7766, 0.693, 0.7686, 0.7116, 0.7581, 0.721, 0.7748, 0.7261, 0.7838, 0.7075, 0.7944, 0.7024, 0.7853, 0.662, 0.7967, 0.6803, 0.7863, 0.6852, 0.795, 0.6641, 0.8069, 0.693, 0.7686, 0.6758, 0.7783, 0.6718, 0.7713, 0.689, 0.7616, 0.6975, 0.7766, 0.6803, 0.7863, 0.6758, 0.7783, 0.693, 0.7686, 0.7024, 0.7853, 0.7075, 0.7944, 0.6903, 0.804, 0.6852, 0.795, 0.6437, 0.807, 0.662, 0.7967, 0.6641, 0.8069, 0.643, 0.8189, 0.6758, 0.7783, 0.6621, 0.7861, 0.6643, 0.7756, 0.6718, 0.7713, 0.6803, 0.7863, 0.662, 0.7967, 0.6621, 0.7861, 0.6758, 0.7783, 0.6852, 0.795, 0.6903, 0.804, 0.6682, 0.8165, 0.6641, 0.8069, 0.7077, 0.7511, 0.7044, 0.7453, 0.7238, 0.7344, 0.7271, 0.7402, 0.689, 0.7616, 0.6886, 0.7543, 0.7044, 0.7453, 0.7077, 0.7511, 0.6814, 0.7588, 0.6886, 0.7543, 0.689, 0.7616, 0.6718, 0.7713, 0.6723, 0.7648, 0.6814, 0.7588, 0.6718, 0.7713, 0.6643, 0.7756, 0.6686, 0.7655, 0.6723, 0.7648, 0.6643, 0.7756, 0.6568, 0.7798, 0.6686, 0.7655, 0.6834, 0.7516, 0.6814, 0.7588, 0.6723, 0.7648, 0.6834, 0.7516, 0.7005, 0.7384, 0.6886, 0.7543, 0.6814, 0.7588, 0.7071, 0.7393, 0.7216, 0.7305, 0.7238, 0.7344, 0.7044, 0.7453, 0.7005, 0.7384, 0.7194, 0.7266, 0.7216, 0.7305, 0.7071, 0.7393, 0.7044, 0.7453, 0.6886, 0.7543, 0.7005, 0.7384, 0.7071, 0.7393, 0.7549, 0.7442, 0.7598, 0.7529, 0.7404, 0.7639, 0.7355, 0.7552, 0.8168, 0.7208, 0.8379, 0.7089, 0.8449, 0.7168, 0.8228, 0.7293, 0.8091, 0.7137, 0.7999, 0.7083, 0.8137, 0.7006, 0.8274, 0.7034, 0.7999, 0.7083, 0.7898, 0.7048, 0.7973, 0.7005, 0.8137, 0.7006, 0.731, 0.7472, 0.7271, 0.7402, 0.7465, 0.7292, 0.7504, 0.7362, 0.7355, 0.7552, 0.731, 0.7472, 0.7504, 0.7362, 0.7549, 0.7442, 0.7404, 0.7639, 0.7598, 0.7529, 0.7649, 0.762, 0.7455, 0.7729, 0.7736, 0.7337, 0.7785, 0.7424, 0.7598, 0.7529, 0.7549, 0.7442, 0.7908, 0.724, 0.7957, 0.7327, 0.7785, 0.7424, 0.7736, 0.7337, 0.7504, 0.7362, 0.7465, 0.7292, 0.7651, 0.7187, 0.7691, 0.7257, 0.7549, 0.7442, 0.7504, 0.7362, 0.7691, 0.7257, 0.7736, 0.7337, 0.7598, 0.7529, 0.7785, 0.7424, 0.7836, 0.7514, 0.7649, 0.762, 0.8091, 0.7137, 0.8168, 0.7208, 0.7957, 0.7327, 0.7908, 0.724, 0.7691, 0.7257, 0.7651, 0.7187, 0.7823, 0.709, 0.7862, 0.716, 0.7736, 0.7337, 0.7691, 0.7257, 0.7862, 0.716, 0.7908, 0.724, 0.7785, 0.7424, 0.7957, 0.7327, 0.8007, 0.7418, 0.7836, 0.7514, 0.8274, 0.7034, 0.8379, 0.7089, 0.8168, 0.7208, 0.8091, 0.7137, 0.7862, 0.716, 0.7823, 0.709, 0.7898, 0.7048, 0.7999, 0.7083, 0.7908, 0.724, 0.7862, 0.716, 0.7999, 0.7083, 0.8091, 0.7137, 0.7957, 0.7327, 0.8168, 0.7208, 0.8228, 0.7293, 0.8007, 0.7418, 0.7465, 0.7292, 0.7271, 0.7402, 0.7238, 0.7344, 0.7432, 0.7235, 0.7651, 0.7187, 0.7465, 0.7292, 0.7432, 0.7235, 0.759, 0.7146, 0.7666, 0.7107, 0.7823, 0.709, 0.7651, 0.7187, 0.759, 0.7146, 0.7765, 0.7061, 0.7898, 0.7048, 0.7823, 0.709, 0.7666, 0.7107, 0.779, 0.7033, 0.7973, 0.7005, 0.7898, 0.7048, 0.7765, 0.7061, 0.779, 0.7033, 0.7765, 0.7061, 0.7666, 0.7107, 0.7594, 0.7087, 0.7594, 0.7087, 0.7666, 0.7107, 0.759, 0.7146, 0.7393, 0.7166, 0.7366, 0.7226, 0.7432, 0.7235, 0.7238, 0.7344, 0.7216, 0.7305, 0.7393, 0.7166, 0.7366, 0.7226, 0.7216, 0.7305, 0.7194, 0.7266, 0.7432, 0.7235, 0.7366, 0.7226, 0.7393, 0.7166, 0.759, 0.7146])
me_cube.materials.append(mat_glovebox0)
me_cube.materials.append(mat_glovebox1)
me_cube.use_remesh_preserve_volume = False
me_cube.use_remesh_preserve_attributes = False
me_cube.use_mirror_vertex_groups = False
me_cube.update()
me_plane_006 = bpy.data.meshes.new('Plane.006')
me_plane_006.from_pydata([(-0.07607, 0.07096, 0.001778), (-0.07857, 0.07363, 0.001256), (0.0, 0.07119, 0.001778), (0.07607, 0.07096, 0.001778), (0.0, 0.07374, 0.001256), (0.07857, 0.07363, 0.001256), (-0.07607, 0.0, 0.001778), (-0.07607, -0.07096, 0.001778), (-0.07857, 0.0, 0.001256), (-0.07857, -0.07363, 0.001256), (0.0, 0.0, 0.001778), (0.0, -0.07119, 0.001778), (0.07607, 0.0, 0.001778), (0.07607, -0.07096, 0.001778), (0.0, -0.07374, 0.001256), (0.07857, 0.0, 0.001256), (0.07857, -0.07363, 0.001256), (-0.08067, 0.07588, 0.0), (-0.07607, 0.07096, -0.001778), (-0.07857, 0.07363, -0.001256), (0.0, 0.07588, 0.0), (0.08067, 0.07588, 0.0), (0.0, 0.07119, -0.001778), (0.07607, 0.07096, -0.001778), (0.0, 0.07374, -0.001256), (0.07857, 0.07363, -0.001256), (-0.08067, 0.0, 0.0), (-0.08067, -0.07588, 0.0), (-0.07607, 0.0, -0.001778), (-0.07607, -0.07096, -0.001778), (-0.07857, 0.0, -0.001256), (-0.07857, -0.07363, -0.001256), (0.08067, 0.0, 0.0), (0.0, 0.0, -0.001778), (0.0, -0.07588, 0.0), (0.08067, -0.07588, 0.0), (0.0, -0.07119, -0.001778), (0.07607, 0.0, -0.001778), (0.07607, -0.07096, -0.001778), (0.0, 0.0, 0.0), (0.0, -0.07374, -0.001256), (0.07857, 0.0, -0.001256), (0.07857, -0.07363, -0.001256), (-0.01793, 0.07119, 0.002036), (-0.006962, 0.07119, 0.002262), (-0.0006556, 0.03559, 0.001778), (-0.01836, 0.03559, 0.003425), (-0.01116, 0.03559, 0.004809), (-0.003481, 0.07119, 0.00202), (-0.007672, 0.03559, 0.002234), (0.0, 0.07119, 0.001778), (0.01793, 0.07119, 0.002036), (0.006962, 0.07119, 0.002262), (0.0006556, 0.03559, 0.001778), (0.01836, 0.03559, 0.003425), (0.01116, 0.03559, 0.004809), (0.003481, 0.07119, 0.00202), (0.007672, 0.03559, 0.002234), (-0.001311, 0.0, 0.001778), (-0.01926, 0.0, 0.003425), (-0.01793, -0.07119, 0.002036), (-0.006962, -0.07119, 0.002262), (-0.01241, 0.0, 0.004809), (-0.0006556, -0.03559, 0.001778), (-0.01836, -0.03559, 0.003425), (-0.01116, -0.03559, 0.004809), (-0.003481, -0.07119, 0.00202), (-0.007738, 0.0, 0.002234), (-0.007672, -0.03559, 0.002234), (0.001311, 0.0, 0.001778), (0.0, -0.07119, 0.001778), (0.01926, 0.0, 0.003425), (0.01793, -0.07119, 0.002036), (0.006962, -0.07119, 0.002262), (0.01241, 0.0, 0.004809), (0.0006556, -0.03559, 0.001778), (0.01836, -0.03559, 0.003425), (0.01116, -0.03559, 0.004809), (0.003481, -0.07119, 0.00202), (0.007738, 0.0, 0.002234), (0.007672, -0.03559, 0.002234), (-0.08067, 0.07588, 1.413e-10), (-0.08001, 0.07096, 0.002912), (-0.08014, 0.07363, 0.002443), (-0.0804, 0.05332, 0.003486), (-0.00616, 0.07588, 1.413e-10), (-0.006109, 0.07117, 0.002912), (-0.006119, 0.07373, 0.002443), (-0.006184, 0.05353, 0.003486), (0.0, 0.07588, 1.413e-10), (0.08067, 0.07588, 1.413e-10), (0.0, 0.07119, 0.002077), (0.08001, 0.07096, 0.002912), (0.0, 0.07374, 0.001562), (0.08014, 0.07363, 0.002443), (0.0, 0.05355, 0.002077), (0.0804, 0.05332, 0.003486), (0.00616, 0.07588, 1.413e-10), (0.006109, 0.07117, 0.002912), (0.006119, 0.07373, 0.002443), (0.006184, 0.05353, 0.003486), (-0.08067, -0.07588, 1.413e-10), (-0.08001, -0.07096, 0.002912), (-0.08014, -0.07363, 0.002443), (-0.0804, -0.05332, 0.003486), (-0.00616, -0.07588, 1.413e-10), (-0.006109, -0.07117, 0.002912), (-0.006119, -0.07373, 0.002443), (-0.006184, -0.05353, 0.003486), (0.0, -0.07588, 1.413e-10), (0.08067, -0.07588, 1.413e-10), (0.0, -0.07119, 0.002077), (0.08001, -0.07096, 0.002912), (0.0, -0.07374, 0.001562), (0.08014, -0.07363, 0.002443), (0.0, -0.05355, 0.002077), (0.0804, -0.05332, 0.003486), (0.00616, -0.07588, 1.413e-10), (0.006109, -0.07117, 0.002912), (0.006119, -0.07373, 0.002443), (0.006184, -0.05353, 0.003486), (-0.08067, 0.07573, -0.0001338), (-0.08001, 0.07094, 0.002713), (-0.08014, 0.07353, 0.002271), (-0.0804, 0.05331, 0.003286), (-0.006165, 0.07573, -0.00014), (-0.006125, 0.07115, 0.002714), (-0.006129, 0.07363, 0.002267), (-0.006202, 0.05353, 0.003287), (0.0, 0.07574, -0.0001462), (0.08067, 0.07573, -0.0001338), (0.0, 0.07117, 0.001878), (0.08001, 0.07094, 0.002713), (0.0, 0.07364, 0.001385), (0.08014, 0.07353, 0.002271), (0.0, 0.05355, 0.001877), (0.0804, 0.05331, 0.003286), (0.006165, 0.07573, -0.00014), (0.006125, 0.07115, 0.002714), (0.006129, 0.07363, 0.002267), (0.006202, 0.05353, 0.003287), (-0.08067, -0.07573, -0.0001338), (-0.08001, -0.07094, 0.002713), (-0.08014, -0.07353, 0.002271), (-0.0804, -0.05331, 0.003286), (-0.006165, -0.07573, -0.00014), (-0.006125, -0.07115, 0.002714), (-0.006129, -0.07363, 0.002267), (-0.006202, -0.05353, 0.003287), (0.0, -0.07574, -0.0001462), (0.08067, -0.07573, -0.0001338), (0.0, -0.07117, 0.001878), (0.08001, -0.07094, 0.002713), (0.0, -0.07364, 0.001385), (0.08014, -0.07353, 0.002271), (0.0, -0.05355, 0.001877), (0.0804, -0.05331, 0.003286), (0.006165, -0.07573, -0.00014), (0.006125, -0.07115, 0.002714), (0.006129, -0.07363, 0.002267), (0.006202, -0.05353, 0.003287), (-0.00616, 0.07588, 1.413e-10), (-0.08067, 0.07588, 1.413e-10), (-0.08067, 0.07588, 1.413e-10), (-0.08014, 0.07363, 0.002443), (-0.08014, 0.07363, 0.002443), (-0.08001, 0.07096, 0.002912), (-0.006119, 0.07373, 0.002443), (0.0, 0.07374, 0.001562), (-0.006184, 0.05353, 0.003486), (0.0, 0.05355, 0.002077), (-0.0804, 0.05332, 0.003486), (-0.0804, 0.05332, 0.003486), (0.0, 0.07588, 1.413e-10), (0.00616, 0.07588, 1.413e-10), (0.08067, 0.07588, 1.413e-10), (0.08067, 0.07588, 1.413e-10), (0.08014, 0.07363, 0.002443), (0.08014, 0.07363, 0.002443), (0.08001, 0.07096, 0.002912), (0.006119, 0.07373, 0.002443), (0.006184, 0.05353, 0.003486), (0.0804, 0.05332, 0.003486), (0.0804, 0.05332, 0.003486), (-0.00616, -0.07588, 1.413e-10), (-0.08067, -0.07588, 1.413e-10), (-0.08067, -0.07588, 1.413e-10), (-0.08014, -0.07363, 0.002443), (-0.08014, -0.07363, 0.002443), (-0.08001, -0.07096, 0.002912), (-0.006119, -0.07373, 0.002443), (0.0, -0.07374, 0.001562), (-0.006184, -0.05353, 0.003486), (0.0, -0.05355, 0.002077), (-0.0804, -0.05332, 0.003486), (-0.0804, -0.05332, 0.003486), (0.0, -0.07588, 1.413e-10), (0.00616, -0.07588, 1.413e-10), (0.08067, -0.07588, 1.413e-10), (0.08067, -0.07588, 1.413e-10), (0.08014, -0.07363, 0.002443), (0.08014, -0.07363, 0.002443), (0.08001, -0.07096, 0.002912), (0.006119, -0.07373, 0.002443), (0.006184, -0.05353, 0.003486), (0.0804, -0.05332, 0.003486), (0.0804, -0.05332, 0.003486), (-0.006165, 0.07573, -0.00014), (-0.08067, 0.07573, -0.0001338), (-0.08067, 0.07573, -0.0001338), (-0.08014, 0.07353, 0.002271), (-0.08014, 0.07353, 0.002271), (-0.08001, 0.07094, 0.002713), (-0.006129, 0.07363, 0.002267), (0.0, 0.07364, 0.001385), (-0.006202, 0.05353, 0.003287), (0.0, 0.05355, 0.001877), (-0.0804, 0.05331, 0.003286), (-0.0804, 0.05331, 0.003286), (0.0, 0.07574, -0.0001462), (0.006165, 0.07573, -0.00014), (0.08067, 0.07573, -0.0001338), (0.08067, 0.07573, -0.0001338), (0.08014, 0.07353, 0.002271), (0.08014, 0.07353, 0.002271), (0.08001, 0.07094, 0.002713), (0.006129, 0.07363, 0.002267), (0.006202, 0.05353, 0.003287), (0.0804, 0.05331, 0.003286), (0.0804, 0.05331, 0.003286), (-0.006165, -0.07573, -0.00014), (-0.08067, -0.07573, -0.0001338), (-0.08067, -0.07573, -0.0001338), (-0.08014, -0.07353, 0.002271), (-0.08014, -0.07353, 0.002271), (-0.08001, -0.07094, 0.002713), (-0.006129, -0.07363, 0.002267), (0.0, -0.07364, 0.001385), (-0.006202, -0.05353, 0.003287), (0.0, -0.05355, 0.001877), (-0.0804, -0.05331, 0.003286), (-0.0804, -0.05331, 0.003286), (0.0, -0.07574, -0.0001462), (0.006165, -0.07573, -0.00014), (0.08067, -0.07573, -0.0001338), (0.08067, -0.07573, -0.0001338), (0.08014, -0.07353, 0.002271), (0.08014, -0.07353, 0.002271), (0.08001, -0.07094, 0.002713), (0.006129, -0.07363, 0.002267), (0.006202, -0.05353, 0.003287), (0.0804, -0.05331, 0.003286), (0.0804, -0.05331, 0.003286)], [(10, 39), (33, 39)], [(1, 0, 2, 4), (8, 6, 0, 1), (2, 0, 6, 10), (26, 8, 1, 17), (17, 1, 4, 20), (5, 4, 2, 3), (15, 5, 3, 12), (2, 10, 12, 3), (32, 21, 5, 15), (21, 20, 4, 5), (9, 14, 11, 7), (8, 9, 7, 6), (11, 10, 6, 7), (26, 27, 9, 8), (27, 34, 14, 9), (16, 13, 11, 14), (15, 12, 13, 16), (11, 13, 12, 10), (32, 15, 16, 35), (35, 16, 14, 34), (19, 24, 22, 18), (30, 19, 18, 28), (22, 33, 28, 18), (26, 17, 19, 30), (17, 20, 24, 19), (25, 23, 22, 24), (41, 37, 23, 25), (22, 23, 37, 33), (32, 41, 25, 21), (21, 25, 24, 20), (31, 29, 36, 40), (30, 28, 29, 31), (36, 29, 28, 33), (26, 30, 31, 27), (27, 31, 40, 34), (42, 40, 36, 38), (41, 42, 38, 37), (36, 33, 37, 38), (32, 35, 42, 41), (35, 34, 40, 42), (47, 46, 59, 62), (49, 47, 62, 67), (48, 44, 47, 49), (44, 43, 46, 47), (50, 48, 49, 45), (45, 49, 67, 58), (55, 74, 71, 54), (57, 79, 74, 55), (56, 57, 55, 52), (52, 55, 54, 51), (50, 53, 57, 56), (53, 69, 79, 57), (65, 62, 59, 64), (68, 67, 62, 65), (66, 68, 65, 61), (61, 65, 64, 60), (70, 63, 68, 66), (63, 58, 67, 68), (77, 76, 71, 74), (80, 77, 74, 79), (78, 73, 77, 80), (73, 72, 76, 77), (70, 78, 80, 75), (75, 80, 79, 69), (167, 86, 91, 93), (161, 87, 168, 173), (86, 166, 171, 169), (91, 86, 169, 170), (162, 164, 87, 161), (165, 166, 86, 167), (180, 93, 91, 98), (174, 173, 168, 99), (98, 181, 182, 179), (91, 170, 181, 98), (175, 174, 99, 177), (178, 180, 98, 179), (190, 113, 111, 106), (184, 196, 191, 107), (106, 192, 194, 189), (111, 193, 192, 106), (185, 184, 107, 187), (188, 190, 106, 189), (203, 118, 111, 113), (197, 119, 191, 196), (118, 202, 205, 204), (111, 118, 204, 193), (198, 200, 119, 197), (201, 202, 118, 203), (213, 133, 131, 126), (207, 219, 214, 127), (126, 215, 217, 212), (131, 216, 215, 126), (208, 207, 127, 210), (211, 213, 126, 212), (226, 138, 131, 133), (220, 139, 214, 219), (138, 225, 228, 227), (131, 138, 227, 216), (221, 223, 139, 220), (224, 225, 138, 226), (236, 146, 151, 153), (230, 147, 237, 242), (146, 235, 240, 238), (151, 146, 238, 239), (231, 233, 147, 230), (234, 235, 146, 236), (249, 153, 151, 158), (243, 242, 237, 159), (158, 250, 251, 248), (151, 239, 250, 158), (244, 243, 159, 246), (247, 249, 158, 248), (163, 85, 125, 209), (83, 81, 121, 123), (82, 83, 123, 122), (95, 88, 128, 135), (172, 82, 122, 218), (85, 89, 129, 125), (88, 84, 124, 128), (97, 176, 222, 137), (90, 94, 134, 130), (94, 92, 132, 134), (100, 95, 135, 140), (92, 183, 229, 132), (89, 97, 137, 129), (96, 100, 140, 136), (105, 186, 232, 145), (101, 103, 143, 141), (103, 102, 142, 143), (108, 115, 155, 148), (102, 195, 241, 142), (109, 105, 145, 149), (104, 108, 148, 144), (199, 117, 157, 245), (114, 110, 150, 154), (112, 114, 154, 152), (115, 120, 160, 155), (206, 112, 152, 252), (117, 109, 149, 157), (120, 116, 156, 160)])
me_plane_006.polygons.foreach_set('use_smooth', [True] * 140)
_uv = me_plane_006.uv_layers.new(name='UVMap')
_uv.uv.foreach_set('vector', [0.1114, 0.9538, 0.1201, 0.9361, 0.3997, 0.9211, 0.4001, 0.9375, 0.09904, 0.4798, 0.1082, 0.4792, 0.1201, 0.9361, 0.1114, 0.9538, 0.3997, 0.9211, 0.1201, 0.9361, 0.1082, 0.4792, 0.3878, 0.4628, 0.09131, 0.4802, 0.09904, 0.4798, 0.1114, 0.9538, 0.104, 0.9687, 0.104, 0.9687, 0.1114, 0.9538, 0.4001, 0.9375, 0.4005, 0.9513, 0.6888, 0.9199, 0.4001, 0.9375, 0.3997, 0.9211, 0.6792, 0.9032, 0.6765, 0.4459, 0.6888, 0.9199, 0.6792, 0.9032, 0.6673, 0.4464, 0.3997, 0.9211, 0.3878, 0.4628, 0.6673, 0.4464, 0.6792, 0.9032, 0.6842, 0.4454, 0.6969, 0.9339, 0.6888, 0.9199, 0.6765, 0.4459, 0.6969, 0.9339, 0.4005, 0.9513, 0.4001, 0.9375, 0.6888, 0.9199, 0.08671, 0.005726, 0.3754, -0.0119, 0.3759, 0.004495, 0.09634, 0.02238, 0.09904, 0.4798, 0.08671, 0.005726, 0.09634, 0.02238, 0.1082, 0.4792, 0.3759, 0.004495, 0.3878, 0.4628, 0.1082, 0.4792, 0.09634, 0.02238, 0.09131, 0.4802, 0.07861, -0.008288, 0.08671, 0.005726, 0.09904, 0.4798, 0.07861, -0.008288, 0.3751, -0.02569, 0.3754, -0.0119, 0.08671, 0.005726, 0.6642, -0.02818, 0.6555, -0.01044, 0.3759, 0.004495, 0.3754, -0.0119, 0.6765, 0.4459, 0.6673, 0.4464, 0.6555, -0.01044, 0.6642, -0.02818, 0.3759, 0.004495, 0.6555, -0.01044, 0.6673, 0.4464, 0.3878, 0.4628, 0.6842, 0.4454, 0.6765, 0.4459, 0.6642, -0.02818, 0.6715, -0.0431, 0.6715, -0.0431, 0.6642, -0.02818, 0.3754, -0.0119, 0.3751, -0.02569, 0.1114, 0.9538, 0.4001, 0.9375, 0.3997, 0.9211, 0.1201, 0.9361, 0.09904, 0.4798, 0.1114, 0.9538, 0.1201, 0.9361, 0.1082, 0.4792, 0.3997, 0.9211, 0.3878, 0.4628, 0.1082, 0.4792, 0.1201, 0.9361, 0.09131, 0.4802, 0.104, 0.9687, 0.1114, 0.9538, 0.09904, 0.4798, 0.104, 0.9687, 0.4005, 0.9513, 0.4001, 0.9375, 0.1114, 0.9538, 0.6888, 0.9199, 0.6792, 0.9032, 0.3997, 0.9211, 0.4001, 0.9375, 0.6765, 0.4459, 0.6673, 0.4464, 0.6792, 0.9032, 0.6888, 0.9199, 0.3997, 0.9211, 0.6792, 0.9032, 0.6673, 0.4464, 0.3878, 0.4628, 0.6842, 0.4454, 0.6765, 0.4459, 0.6888, 0.9199, 0.6969, 0.9339, 0.6969, 0.9339, 0.6888, 0.9199, 0.4001, 0.9375, 0.4005, 0.9513, 0.08671, 0.005726, 0.09634, 0.02238, 0.3759, 0.004495, 0.3754, -0.0119, 0.09904, 0.4798, 0.1082, 0.4792, 0.09634, 0.02238, 0.08671, 0.005726, 0.3759, 0.004495, 0.09634, 0.02238, 0.1082, 0.4792, 0.3878, 0.4628, 0.09131, 0.4802, 0.09904, 0.4798, 0.08671, 0.005726, 0.07861, -0.008288, 0.07861, -0.008288, 0.08671, 0.005726, 0.3754, -0.0119, 0.3751, -0.02569, 0.6642, -0.02818, 0.3754, -0.0119, 0.3759, 0.004495, 0.6555, -0.01044, 0.6765, 0.4459, 0.6642, -0.02818, 0.6555, -0.01044, 0.6673, 0.4464, 0.3759, 0.004495, 0.3878, 0.4628, 0.6673, 0.4464, 0.6555, -0.01044, 0.6842, 0.4454, 0.6715, -0.0431, 0.6642, -0.02818, 0.6765, 0.4459, 0.6715, -0.0431, 0.3751, -0.02569, 0.3754, -0.0119, 0.6642, -0.02818, 0.2854, 0.5106, 0.2854, 0.5382, 0.1947, 0.5416, 0.1947, 0.5154, 0.2854, 0.4973, 0.2854, 0.5106, 0.1947, 0.5154, 0.1947, 0.4975, 0.3761, 0.4812, 0.3761, 0.4945, 0.2854, 0.5106, 0.2854, 0.4973, 0.3761, 0.4945, 0.3761, 0.5365, 0.2854, 0.5382, 0.2854, 0.5106, 0.3761, 0.4679, 0.3761, 0.4812, 0.2854, 0.4973, 0.2854, 0.4704, 0.2854, 0.4704, 0.2854, 0.4973, 0.1947, 0.4975, 0.1947, 0.4729, 0.2854, 0.4252, 0.1947, 0.4204, 0.1947, 0.3942, 0.2854, 0.3976, 0.2854, 0.4385, 0.1947, 0.4383, 0.1947, 0.4204, 0.2854, 0.4252, 0.3761, 0.4546, 0.2854, 0.4385, 0.2854, 0.4252, 0.3761, 0.4412, 0.3761, 0.4412, 0.2854, 0.4252, 0.2854, 0.3976, 0.3761, 0.3992, 0.3761, 0.4679, 0.2854, 0.4654, 0.2854, 0.4385, 0.3761, 0.4546, 0.2854, 0.4654, 0.1947, 0.4629, 0.1947, 0.4383, 0.2854, 0.4385, 0.1041, 0.5106, 0.1947, 0.5154, 0.1947, 0.5416, 0.1041, 0.5382, 0.1041, 0.4973, 0.1947, 0.4975, 0.1947, 0.5154, 0.1041, 0.5106, 0.01343, 0.4812, 0.1041, 0.4973, 0.1041, 0.5106, 0.01343, 0.4945, 0.01343, 0.4945, 0.1041, 0.5106, 0.1041, 0.5382, 0.01343, 0.5365, 0.01343, 0.4679, 0.1041, 0.4704, 0.1041, 0.4973, 0.01343, 0.4812, 0.1041, 0.4704, 0.1947, 0.4729, 0.1947, 0.4975, 0.1041, 0.4973, 0.1041, 0.4252, 0.1041, 0.3976, 0.1947, 0.3942, 0.1947, 0.4204, 0.1041, 0.4385, 0.1041, 0.4252, 0.1947, 0.4204, 0.1947, 0.4383, 0.01343, 0.4546, 0.01343, 0.4412, 0.1041, 0.4252, 0.1041, 0.4385, 0.01343, 0.4412, 0.01343, 0.3992, 0.1041, 0.3976, 0.1041, 0.4252, 0.01343, 0.4679, 0.01343, 0.4546, 0.1041, 0.4385, 0.1041, 0.4654, 0.1041, 0.4654, 0.1041, 0.4385, 0.1947, 0.4383, 0.1947, 0.4629, 0.6925, 0.8963, 0.6926, 0.8826, 0.7144, 0.8827, 0.7144, 0.8964, 0.6924, 0.9079, 0.6925, 0.8963, 0.7144, 0.8964, 0.7144, 0.9079, 0.6926, 0.8826, 0.4289, 0.8815, 0.4275, 0.7869, 0.6923, 0.7881, 0.7144, 0.8827, 0.6926, 0.8826, 0.6923, 0.7881, 0.7144, 0.7881, 0.4265, 0.9079, 0.4284, 0.8958, 0.6925, 0.8963, 0.6924, 0.9079, 0.4284, 0.8958, 0.4289, 0.8815, 0.6926, 0.8826, 0.6925, 0.8963, 0.7362, 0.8963, 0.7144, 0.8964, 0.7144, 0.8827, 0.7361, 0.8826, 0.7363, 0.9079, 0.7144, 0.9079, 0.7144, 0.8964, 0.7362, 0.8963, 0.7361, 0.8826, 0.7364, 0.7881, 1.001, 0.7869, 0.9998, 0.8815, 0.7144, 0.8827, 0.7144, 0.7881, 0.7364, 0.7881, 0.7361, 0.8826, 1.002, 0.9079, 0.7363, 0.9079, 0.7362, 0.8963, 1.0, 0.8958, 1.0, 0.8958, 0.7362, 0.8963, 0.7361, 0.8826, 0.9998, 0.8815, 0.6925, 0.1057, 0.7144, 0.1057, 0.7144, 0.1194, 0.6926, 0.1194, 0.6924, 0.09421, 0.7144, 0.09421, 0.7144, 0.1057, 0.6925, 0.1057, 0.6926, 0.1194, 0.6923, 0.214, 0.4275, 0.2152, 0.4289, 0.1206, 0.7144, 0.1194, 0.7144, 0.2139, 0.6923, 0.214, 0.6926, 0.1194, 0.4265, 0.09421, 0.6924, 0.09421, 0.6925, 0.1057, 0.4284, 0.1063, 0.4284, 0.1063, 0.6925, 0.1057, 0.6926, 0.1194, 0.4289, 0.1206, 0.7362, 0.1057, 0.7361, 0.1194, 0.7144, 0.1194, 0.7144, 0.1057, 0.7363, 0.09421, 0.7362, 0.1057, 0.7144, 0.1057, 0.7144, 0.09421, 0.7361, 0.1194, 0.9998, 0.1206, 1.001, 0.2152, 0.7364, 0.214, 0.7144, 0.1194, 0.7361, 0.1194, 0.7364, 0.214, 0.7144, 0.2139, 1.002, 0.09421, 1.0, 0.1063, 0.7362, 0.1057, 0.7363, 0.09421, 1.0, 0.1063, 0.9998, 0.1206, 0.7361, 0.1194, 0.7362, 0.1057, 0.6925, 0.8963, 0.7144, 0.8964, 0.7144, 0.8827, 0.6926, 0.8826, 0.6924, 0.9079, 0.7144, 0.9079, 0.7144, 0.8964, 0.6925, 0.8963, 0.6926, 0.8826, 0.6923, 0.7881, 0.4275, 0.7869, 0.4289, 0.8815, 0.7144, 0.8827, 0.7144, 0.7881, 0.6923, 0.7881, 0.6926, 0.8826, 0.4265, 0.9079, 0.6924, 0.9079, 0.6925, 0.8963, 0.4284, 0.8958, 0.4284, 0.8958, 0.6925, 0.8963, 0.6926, 0.8826, 0.4289, 0.8815, 0.7362, 0.8963, 0.7361, 0.8826, 0.7144, 0.8827, 0.7144, 0.8964, 0.7363, 0.9079, 0.7362, 0.8963, 0.7144, 0.8964, 0.7144, 0.9079, 0.7361, 0.8826, 0.9998, 0.8815, 1.001, 0.7869, 0.7364, 0.7881, 0.7144, 0.8827, 0.7361, 0.8826, 0.7364, 0.7881, 0.7144, 0.7881, 1.002, 0.9079, 1.0, 0.8958, 0.7362, 0.8963, 0.7363, 0.9079, 1.0, 0.8958, 0.9998, 0.8815, 0.7361, 0.8826, 0.7362, 0.8963, 0.6925, 0.1057, 0.6926, 0.1194, 0.7144, 0.1194, 0.7144, 0.1057, 0.6924, 0.09421, 0.6925, 0.1057, 0.7144, 0.1057, 0.7144, 0.09421, 0.6926, 0.1194, 0.4289, 0.1206, 0.4275, 0.2152, 0.6923, 0.214, 0.7144, 0.1194, 0.6926, 0.1194, 0.6923, 0.214, 0.7144, 0.2139, 0.4265, 0.09421, 0.4284, 0.1063, 0.6925, 0.1057, 0.6924, 0.09421, 0.4284, 0.1063, 0.4289, 0.1206, 0.6926, 0.1194, 0.6925, 0.1057, 0.7362, 0.1057, 0.7144, 0.1057, 0.7144, 0.1194, 0.7361, 0.1194, 0.7363, 0.09421, 0.7144, 0.09421, 0.7144, 0.1057, 0.7362, 0.1057, 0.7361, 0.1194, 0.7364, 0.214, 1.001, 0.2152, 0.9998, 0.1206, 0.7144, 0.1194, 0.7144, 0.2139, 0.7364, 0.214, 0.7361, 0.1194, 1.002, 0.09421, 0.7363, 0.09421, 0.7362, 0.1057, 1.0, 0.1063, 1.0, 0.1063, 0.7362, 0.1057, 0.7361, 0.1194, 0.9998, 0.1206, 0.4265, 0.9079, 0.6924, 0.9079, 0.6924, 0.9079, 0.4265, 0.9079, 0.4284, 0.8958, 0.4265, 0.9079, 0.4265, 0.9079, 0.4284, 0.8958, 0.4289, 0.8815, 0.4284, 0.8958, 0.4284, 0.8958, 0.4289, 0.8815, 0.7144, 0.7881, 0.6923, 0.7881, 0.6923, 0.7881, 0.7144, 0.7881, 0.4275, 0.7869, 0.4289, 0.8815, 0.4289, 0.8815, 0.4275, 0.7869, 0.6924, 0.9079, 0.7144, 0.9079, 0.7144, 0.9079, 0.6924, 0.9079, 0.6923, 0.7881, 0.4275, 0.7869, 0.4275, 0.7869, 0.6923, 0.7881, 0.7363, 0.9079, 1.002, 0.9079, 1.002, 0.9079, 0.7363, 0.9079, 1.002, 0.9079, 1.0, 0.8958, 1.0, 0.8958, 1.002, 0.9079, 1.0, 0.8958, 0.9998, 0.8815, 0.9998, 0.8815, 1.0, 0.8958, 0.7364, 0.7881, 0.7144, 0.7881, 0.7144, 0.7881, 0.7364, 0.7881, 0.9998, 0.8815, 1.001, 0.7869, 1.001, 0.7869, 0.9998, 0.8815, 0.7144, 0.9079, 0.7363, 0.9079, 0.7363, 0.9079, 0.7144, 0.9079, 1.001, 0.7869, 0.7364, 0.7881, 0.7364, 0.7881, 1.001, 0.7869, 0.6924, 0.09421, 0.4265, 0.09421, 0.4265, 0.09421, 0.6924, 0.09421, 0.4265, 0.09421, 0.4284, 0.1063, 0.4284, 0.1063, 0.4265, 0.09421, 0.4284, 0.1063, 0.4289, 0.1206, 0.4289, 0.1206, 0.4284, 0.1063, 0.6923, 0.214, 0.7144, 0.2139, 0.7144, 0.2139, 0.6923, 0.214, 0.4289, 0.1206, 0.4275, 0.2152, 0.4275, 0.2152, 0.4289, 0.1206, 0.7144, 0.09421, 0.6924, 0.09421, 0.6924, 0.09421, 0.7144, 0.09421, 0.4275, 0.2152, 0.6923, 0.214, 0.6923, 0.214, 0.4275, 0.2152, 1.002, 0.09421, 0.7363, 0.09421, 0.7363, 0.09421, 1.002, 0.09421, 1.0, 0.1063, 1.002, 0.09421, 1.002, 0.09421, 1.0, 0.1063, 0.9998, 0.1206, 1.0, 0.1063, 1.0, 0.1063, 0.9998, 0.1206, 0.7144, 0.2139, 0.7364, 0.214, 0.7364, 0.214, 0.7144, 0.2139, 1.001, 0.2152, 0.9998, 0.1206, 0.9998, 0.1206, 1.001, 0.2152, 0.7363, 0.09421, 0.7144, 0.09421, 0.7144, 0.09421, 0.7363, 0.09421, 0.7364, 0.214, 1.001, 0.2152, 1.001, 0.2152, 0.7364, 0.214])
_uv.active_render = True
_uv = me_plane_006.uv_layers.new(name='UVMap.001')
_uv.uv.foreach_set('vector', [0.01997, 0.9538, 0.03506, 0.9376, 0.4948, 0.939, 0.4948, 0.9544, 0.01997, 0.5088, 0.03506, 0.5088, 0.03506, 0.9376, 0.01997, 0.9538, 0.4948, 0.939, 0.03506, 0.9376, 0.03506, 0.5088, 0.4948, 0.5088, 0.007267, 0.5088, 0.01997, 0.5088, 0.01997, 0.9538, 0.007267, 0.9674, 0.007267, 0.9674, 0.01997, 0.9538, 0.4948, 0.9544, 0.4948, 0.9674, 0.9695, 0.9538, 0.4948, 0.9544, 0.4948, 0.939, 0.9545, 0.9376, 0.9695, 0.5088, 0.9695, 0.9538, 0.9545, 0.9376, 0.9545, 0.5088, 0.4948, 0.939, 0.4948, 0.5088, 0.9545, 0.5088, 0.9545, 0.9376, 0.9822, 0.5088, 0.9822, 0.9674, 0.9695, 0.9538, 0.9695, 0.5088, 0.9822, 0.9674, 0.4948, 0.9674, 0.4948, 0.9544, 0.9695, 0.9538, 0.01997, 0.0639, 0.4948, 0.06327, 0.4948, 0.07866, 0.03506, 0.08004, 0.01997, 0.5088, 0.01997, 0.0639, 0.03506, 0.08004, 0.03506, 0.5088, 0.4948, 0.07866, 0.4948, 0.5088, 0.03506, 0.5088, 0.03506, 0.08004, 0.007267, 0.5088, 0.007267, 0.05032, 0.01997, 0.0639, 0.01997, 0.5088, 0.007267, 0.05032, 0.4948, 0.05032, 0.4948, 0.06327, 0.01997, 0.0639, 0.9695, 0.0639, 0.9545, 0.08004, 0.4948, 0.07866, 0.4948, 0.06327, 0.9695, 0.5088, 0.9545, 0.5088, 0.9545, 0.08004, 0.9695, 0.0639, 0.4948, 0.07866, 0.9545, 0.08004, 0.9545, 0.5088, 0.4948, 0.5088, 0.9822, 0.5088, 0.9695, 0.5088, 0.9695, 0.0639, 0.9822, 0.05032, 0.9822, 0.05032, 0.9695, 0.0639, 0.4948, 0.06327, 0.4948, 0.05032, 0.4257, 0.8738, 0.4948, 0.8739, 0.4948, 0.8717, 0.4279, 0.8715, 0.4257, 0.8091, 0.4257, 0.8738, 0.4279, 0.8715, 0.4279, 0.8091, 0.4948, 0.8717, 0.4948, 0.8091, 0.4279, 0.8091, 0.4279, 0.8715, 0.4238, 0.8091, 0.4238, 0.8758, 0.4257, 0.8738, 0.4257, 0.8091, 0.4238, 0.8758, 0.4948, 0.8758, 0.4948, 0.8739, 0.4257, 0.8738, 0.5639, 0.8738, 0.5617, 0.8715, 0.4948, 0.8717, 0.4948, 0.8739, 0.5639, 0.8091, 0.5617, 0.8091, 0.5617, 0.8715, 0.5639, 0.8738, 0.4948, 0.8717, 0.5617, 0.8715, 0.5617, 0.8091, 0.4948, 0.8091, 0.5657, 0.8091, 0.5639, 0.8091, 0.5639, 0.8738, 0.5657, 0.8758, 0.5657, 0.8758, 0.5639, 0.8738, 0.4948, 0.8739, 0.4948, 0.8758, 0.4257, 0.7443, 0.4279, 0.7466, 0.4948, 0.7464, 0.4948, 0.7442, 0.4257, 0.8091, 0.4279, 0.8091, 0.4279, 0.7466, 0.4257, 0.7443, 0.4948, 0.7464, 0.4279, 0.7466, 0.4279, 0.8091, 0.4948, 0.8091, 0.4238, 0.8091, 0.4257, 0.8091, 0.4257, 0.7443, 0.4238, 0.7423, 0.4238, 0.7423, 0.4257, 0.7443, 0.4948, 0.7442, 0.4948, 0.7423, 0.5639, 0.7443, 0.4948, 0.7442, 0.4948, 0.7464, 0.5617, 0.7466, 0.5639, 0.8091, 0.5639, 0.7443, 0.5617, 0.7466, 0.5617, 0.8091, 0.4948, 0.7464, 0.4948, 0.8091, 0.5617, 0.8091, 0.5617, 0.7466, 0.5657, 0.8091, 0.5657, 0.7423, 0.5639, 0.7443, 0.5639, 0.8091, 0.5657, 0.7423, 0.4948, 0.7423, 0.4948, 0.7442, 0.5639, 0.7443, 0.0, 0.0, 0.0, 0.0, 0.0, 0.0, 0.0, 0.0, 0.0, 0.0, 0.0, 0.0, 0.0, 0.0, 0.0, 0.0, 0.0, 0.0, 0.0, 0.0, 0.0, 0.0, 0.0, 0.0, 0.0, 0.0, 0.0, 0.0, 0.0, 0.0, 0.0, 0.0, 0.0, 0.0, 0.0, 0.0, 0.0, 0.0, 0.0, 0.0, 0.0, 0.0, 0.0, 0.0, 0.0, 0.0, 0.0, 0.0, 0.0, 0.0, 0.0, 0.0, 0.0, 0.0, 0.0, 0.0, 0.0, 0.0, 0.0, 0.0, 0.0, 0.0, 0.0, 0.0, 0.0, 0.0, 0.0, 0.0, 0.0, 0.0, 0.0, 0.0, 0.0, 0.0, 0.0, 0.0, 0.0, 0.0, 0.0, 0.0, 0.0, 0.0, 0.0, 0.0, 0.0, 0.0, 0.0, 0.0, 0.0, 0.0, 0.0, 0.0, 0.0, 0.0, 0.0, 0.0, 0.0, 0.0, 0.0, 0.0, 0.0, 0.0, 0.0, 0.0, 0.0, 0.0, 0.0, 0.0, 0.0, 0.0, 0.0, 0.0, 0.0, 0.0, 0.0, 0.0, 0.0, 0.0, 0.0, 0.0, 0.0, 0.0, 0.0, 0.0, 0.0, 0.0, 0.0, 0.0, 0.0, 0.0, 0.0, 0.0, 0.0, 0.0, 0.0, 0.0, 0.0, 0.0, 0.0, 0.0, 0.0, 0.0, 0.0, 0.0, 0.0, 0.0, 0.0, 0.0, 0.0, 0.0, 0.0, 0.0, 0.0, 0.0, 0.0, 0.0, 0.0, 0.0, 0.0, 0.0, 0.0, 0.0, 0.0, 0.0, 0.0, 0.0, 0.0, 0.0, 0.0, 0.0, 0.0, 0.0, 0.0, 0.0, 0.0, 0.0, 0.0, 0.0, 0.0, 0.0, 0.0, 0.0, 0.0, 0.0, 0.0, 0.0, 0.0, 0.0, 0.0, 0.0, 0.0, 0.0, 0.0, 0.0, 0.0, 0.0, 0.0, 0.0, 0.0, 0.0, 0.0, 0.0, 0.0, 0.0, 0.0, 0.0, 0.0, 0.0, 0.0, 0.0, 0.0, 0.0, 0.0, 0.0, 0.0, 0.0, 0.0, 0.0, 0.0, 0.0, 0.0, 0.0, 0.0, 0.0, 0.0, 0.0, 0.0, 0.0, 0.0, 0.0, 0.0, 0.0, 0.0, 0.0, 0.0, 0.0, 0.0, 0.0, 0.0, 0.0, 0.0, 0.0, 0.0, 0.0, 0.0, 0.0, 0.0, 0.0, 0.0, 0.0, 0.0, 0.0, 0.0, 0.0, 0.0, 0.0, 0.0, 0.0, 0.0, 0.0, 0.0, 0.0, 0.0, 0.0, 0.0, 0.0, 0.0, 0.0, 0.0, 0.0, 0.0, 0.0, 0.0, 0.0, 0.0, 0.0, 0.0, 0.0, 0.0, 0.0, 0.0, 0.0, 0.0, 0.0, 0.0, 0.0, 0.0, 0.0, 0.0, 0.0, 0.0, 0.0, 0.0, 0.0, 0.0, 0.0, 0.0, 0.0, 0.0, 0.0, 0.0, 0.0, 0.0, 0.0, 0.0, 0.0, 0.0, 0.0, 0.0, 0.0, 0.0, 0.0, 0.0, 0.0, 0.0, 0.0, 0.0, 0.0, 0.0, 0.0, 0.0, 0.0, 0.0, 0.0, 0.0, 0.0, 0.0, 0.0, 0.0, 0.0, 0.0, 0.0, 0.0, 0.0, 0.0, 0.0, 0.0, 0.0, 0.0, 0.0, 0.0, 0.0, 0.0, 0.0, 0.0, 0.0, 0.0, 0.0, 0.0, 0.0, 0.0, 0.0, 0.0, 0.0, 0.0, 0.0, 0.0, 0.0, 0.0, 0.0, 0.0, 0.0, 0.0, 0.0, 0.0, 0.0, 0.0, 0.0, 0.0, 0.0, 0.0, 0.0, 0.0, 0.0, 0.0, 0.0, 0.0, 0.0, 0.0, 0.0, 0.0, 0.0, 0.0, 0.0, 0.0, 0.0, 0.0, 0.0, 0.0, 0.0, 0.0, 0.0, 0.0, 0.0, 0.0, 0.0, 0.0, 0.0, 0.0, 0.0, 0.0, 0.0, 0.0, 0.0, 0.0, 0.0, 0.0, 0.0, 0.0, 0.0, 0.0, 0.0, 0.0, 0.0, 0.0, 0.0, 0.0, 0.0, 0.0, 0.0, 0.0, 0.0, 0.0, 0.0, 0.0, 0.0, 0.0, 0.0, 0.0, 0.0, 0.0, 0.0, 0.0, 0.0, 0.0, 0.0, 0.0, 0.0, 0.0, 0.0, 0.0, 0.0, 0.0, 0.0, 0.0, 0.0, 0.0, 0.0, 0.0, 0.0, 0.0, 0.0, 0.0, 0.0, 0.0, 0.0, 0.0, 0.0, 0.0, 0.0, 0.0, 0.0, 0.0, 0.0, 0.0, 0.0, 0.0, 0.0, 0.0, 0.0, 0.0, 0.0, 0.0, 0.0, 0.0, 0.0, 0.0, 0.0, 0.0, 0.0, 0.0, 0.0, 0.0, 0.0, 0.0, 0.0, 0.0, 0.0, 0.0, 0.0, 0.0, 0.0, 0.0, 0.0, 0.0, 0.0, 0.0, 0.0, 0.0, 0.0, 0.0, 0.0, 0.0, 0.0, 0.0, 0.0, 0.0, 0.0, 0.0, 0.0, 0.0, 0.0, 0.0, 0.0, 0.0, 0.0, 0.0, 0.0, 0.0, 0.0, 0.0, 0.0, 0.0, 0.0, 0.0, 0.0, 0.0, 0.0, 0.0, 0.0, 0.0, 0.0, 0.0, 0.0, 0.0, 0.0, 0.0, 0.0, 0.0, 0.0, 0.0, 0.0, 0.0, 0.0, 0.0, 0.0, 0.0, 0.0, 0.0, 0.0, 0.0, 0.0, 0.0, 0.0, 0.0, 0.0, 0.0, 0.0, 0.0, 0.0, 0.0, 0.0, 0.0, 0.0, 0.0, 0.0, 0.0, 0.0, 0.0, 0.0, 0.0, 0.0, 0.0, 0.0, 0.0, 0.0, 0.0, 0.0, 0.0, 0.0, 0.0, 0.0, 0.0, 0.0, 0.0, 0.0, 0.0, 0.0, 0.0, 0.0, 0.0, 0.0, 0.0, 0.0, 0.0, 0.0, 0.0, 0.0, 0.0, 0.0, 0.0, 0.0, 0.0, 0.0, 0.0, 0.0, 0.0, 0.0, 0.0, 0.0, 0.0, 0.0, 0.0, 0.0, 0.0, 0.0, 0.0, 0.0, 0.0, 0.0, 0.0, 0.0, 0.0, 0.0, 0.0, 0.0, 0.0, 0.0, 0.0, 0.0, 0.0, 0.0, 0.0, 0.0, 0.0, 0.0, 0.0, 0.0, 0.0, 0.0, 0.0, 0.0, 0.0, 0.0, 0.0, 0.0, 0.0, 0.0, 0.0, 0.0, 0.0, 0.0, 0.0, 0.0, 0.0, 0.0, 0.0, 0.0, 0.0, 0.0, 0.0, 0.0, 0.0, 0.0, 0.0, 0.0, 0.0, 0.0, 0.0, 0.0, 0.0, 0.0, 0.0, 0.0, 0.0, 0.0, 0.0, 0.0, 0.0, 0.0, 0.0, 0.0, 0.0, 0.0, 0.0, 0.0, 0.0, 0.0, 0.0, 0.0, 0.0, 0.0, 0.0, 0.0, 0.0, 0.0, 0.0, 0.0, 0.0, 0.0, 0.0, 0.0, 0.0, 0.0, 0.0, 0.0, 0.0, 0.0, 0.0, 0.0, 0.0, 0.0, 0.0, 0.0, 0.0, 0.0, 0.0, 0.0, 0.0, 0.0, 0.0, 0.0, 0.0, 0.0, 0.0, 0.0, 0.0, 0.0, 0.0, 0.0, 0.0, 0.0, 0.0, 0.0, 0.0, 0.0, 0.0, 0.0, 0.0, 0.0, 0.0, 0.0, 0.0, 0.0, 0.0, 0.0, 0.0, 0.0, 0.0, 0.0, 0.0, 0.0, 0.0, 0.0, 0.0, 0.0, 0.0, 0.0, 0.0, 0.0, 0.0, 0.0, 0.0, 0.0, 0.0, 0.0, 0.0, 0.0, 0.0, 0.0, 0.0, 0.0, 0.0, 0.0, 0.0, 0.0, 0.0, 0.0, 0.0, 0.0, 0.0, 0.0, 0.0, 0.0, 0.0, 0.0, 0.0, 0.0, 0.0, 0.0, 0.0, 0.0, 0.0, 0.0, 0.0, 0.0, 0.0, 0.0, 0.0, 0.0])
_uv = me_plane_006.uv_layers.new(name='UVMap.002')
_uv.uv.foreach_set('vector', [0.2393, 0.02011, 0.2526, 0.03187, 0.2514, 0.3903, 0.2388, 0.3903, 0.6037, 0.02011, 0.6037, 0.03187, 0.2526, 0.03187, 0.2393, 0.02011, 0.2514, 0.3903, 0.2526, 0.03187, 0.6037, 0.03187, 0.6037, 0.3903, 0.6037, 0.01021, 0.6037, 0.02011, 0.2393, 0.02011, 0.2282, 0.01021, 0.2282, 0.01021, 0.2393, 0.02011, 0.2388, 0.3903, 0.2282, 0.3903, 0.2393, 0.7605, 0.2388, 0.3903, 0.2514, 0.3903, 0.2526, 0.7487, 0.6037, 0.7605, 0.2393, 0.7605, 0.2526, 0.7487, 0.6037, 0.7487, 0.2514, 0.3903, 0.6037, 0.3903, 0.6037, 0.7487, 0.2526, 0.7487, 0.6037, 0.7704, 0.2282, 0.7704, 0.2393, 0.7605, 0.6037, 0.7605, 0.2282, 0.7704, 0.2282, 0.3903, 0.2388, 0.3903, 0.2393, 0.7605, 0.9681, 0.02011, 0.9686, 0.3903, 0.956, 0.3903, 0.9548, 0.03187, 0.6037, 0.02011, 0.9681, 0.02011, 0.9548, 0.03187, 0.6037, 0.03187, 0.956, 0.3903, 0.6037, 0.3903, 0.6037, 0.03187, 0.9548, 0.03187, 0.6037, 0.01021, 0.9792, 0.01021, 0.9681, 0.02011, 0.6037, 0.02011, 0.9792, 0.01021, 0.9792, 0.3903, 0.9686, 0.3903, 0.9681, 0.02011, 0.9681, 0.7605, 0.9548, 0.7487, 0.956, 0.3903, 0.9686, 0.3903, 0.6037, 0.7605, 0.6037, 0.7487, 0.9548, 0.7487, 0.9681, 0.7605, 0.956, 0.3903, 0.9548, 0.7487, 0.6037, 0.7487, 0.6037, 0.3903, 0.6037, 0.7704, 0.6037, 0.7605, 0.9681, 0.7605, 0.9792, 0.7704, 0.9792, 0.7704, 0.9681, 0.7605, 0.9686, 0.3903, 0.9792, 0.3903, 0.1976, 0.02103, 0.1978, 0.2026, 0.1916, 0.2026, 0.1911, 0.02681, 0.01889, 0.02103, 0.1976, 0.02103, 0.1911, 0.02681, 0.01889, 0.02681, 0.1916, 0.2026, 0.01889, 0.2026, 0.01889, 0.02681, 0.1911, 0.02681, 0.01889, 0.01618, 0.203, 0.01618, 0.1976, 0.02103, 0.01889, 0.02103, 0.203, 0.01618, 0.203, 0.2026, 0.1978, 0.2026, 0.1976, 0.02103, 0.1976, 0.3841, 0.1911, 0.3784, 0.1916, 0.2026, 0.1978, 0.2026, 0.01889, 0.3841, 0.01889, 0.3784, 0.1911, 0.3784, 0.1976, 0.3841, 0.1916, 0.2026, 0.1911, 0.3784, 0.01889, 0.3784, 0.01889, 0.2026, 0.01889, 0.389, 0.01889, 0.3841, 0.1976, 0.3841, 0.203, 0.389, 0.203, 0.389, 0.1976, 0.3841, 0.1978, 0.2026, 0.203, 0.2026, 0.02432, 0.9853, 0.03009, 0.9788, 0.2059, 0.9794, 0.2059, 0.9855, 0.02432, 0.8066, 0.03009, 0.8066, 0.03009, 0.9788, 0.02432, 0.9853, 0.2059, 0.9794, 0.03009, 0.9788, 0.03009, 0.8066, 0.2059, 0.8066, 0.01946, 0.8066, 0.02432, 0.8066, 0.02432, 0.9853, 0.01946, 0.9907, 0.01946, 0.9907, 0.02432, 0.9853, 0.2059, 0.9855, 0.2059, 0.9907, 0.3874, 0.9853, 0.2059, 0.9855, 0.2059, 0.9794, 0.3816, 0.9788, 0.3874, 0.8066, 0.3874, 0.9853, 0.3816, 0.9788, 0.3816, 0.8066, 0.2059, 0.9794, 0.2059, 0.8066, 0.3816, 0.8066, 0.3816, 0.9788, 0.3923, 0.8066, 0.3923, 0.9907, 0.3874, 0.9853, 0.3874, 0.8066, 0.3923, 0.9907, 0.2059, 0.9907, 0.2059, 0.9855, 0.3874, 0.9853, 0.9051, 0.9402, 0.9051, 0.9576, 0.8229, 0.9598, 0.8229, 0.9432, 0.9051, 0.9317, 0.9051, 0.9402, 0.8229, 0.9432, 0.8229, 0.9318, 0.9874, 0.9215, 0.9874, 0.93, 0.9051, 0.9402, 0.9051, 0.9317, 0.9874, 0.93, 0.9874, 0.9566, 0.9051, 0.9576, 0.9051, 0.9402, 0.9874, 0.9131, 0.9874, 0.9215, 0.9051, 0.9317, 0.9051, 0.9147, 0.9051, 0.9147, 0.9051, 0.9317, 0.8229, 0.9318, 0.8229, 0.9163, 0.04696, 0.5269, 0.04394, 0.6092, 0.02731, 0.6092, 0.02949, 0.5269, 0.05543, 0.5269, 0.05527, 0.6092, 0.04394, 0.6092, 0.04696, 0.5269, 0.0656, 0.4447, 0.05543, 0.5269, 0.04696, 0.5269, 0.05715, 0.4447, 0.05715, 0.4447, 0.04696, 0.5269, 0.02949, 0.5269, 0.03053, 0.4447, 0.07405, 0.4447, 0.07246, 0.5269, 0.05543, 0.5269, 0.0656, 0.4447, 0.07246, 0.5269, 0.07086, 0.6092, 0.05527, 0.6092, 0.05543, 0.5269, 0.7406, 0.9402, 0.8229, 0.9432, 0.8229, 0.9598, 0.7406, 0.9576, 0.7406, 0.9317, 0.8229, 0.9318, 0.8229, 0.9432, 0.7406, 0.9402, 0.6584, 0.9215, 0.7406, 0.9317, 0.7406, 0.9402, 0.6584, 0.93, 0.6584, 0.93, 0.7406, 0.9402, 0.7406, 0.9576, 0.6584, 0.9566, 0.6584, 0.9131, 0.7406, 0.9147, 0.7406, 0.9317, 0.6584, 0.9215, 0.7406, 0.9147, 0.8229, 0.9163, 0.8229, 0.9318, 0.7406, 0.9317, 0.04696, 0.6914, 0.02949, 0.6914, 0.02731, 0.6092, 0.04394, 0.6092, 0.05543, 0.6914, 0.04696, 0.6914, 0.04394, 0.6092, 0.05527, 0.6092, 0.0656, 0.7736, 0.05715, 0.7736, 0.04696, 0.6914, 0.05543, 0.6914, 0.05715, 0.7736, 0.03053, 0.7736, 0.02949, 0.6914, 0.04696, 0.6914, 0.07405, 0.7736, 0.0656, 0.7736, 0.05543, 0.6914, 0.07246, 0.6914, 0.07246, 0.6914, 0.05543, 0.6914, 0.05527, 0.6092, 0.07086, 0.6092, 0.7829, 0.8385, 0.783, 0.8323, 0.7971, 0.8323, 0.7971, 0.8385, 0.4985, 0.8115, 0.4933, 0.8114, 0.4933, 0.7973, 0.4985, 0.7973, 0.783, 0.8323, 0.6122, 0.8317, 0.6113, 0.7889, 0.7828, 0.7894, 0.7971, 0.8323, 0.783, 0.8323, 0.7828, 0.7894, 0.7971, 0.7895, 0.4367, 0.9553, 0.4307, 0.9541, 0.4307, 0.783, 0.4367, 0.7831, 0.6119, 0.8382, 0.6122, 0.8317, 0.783, 0.8323, 0.7829, 0.8385, 0.8112, 0.8385, 0.7971, 0.8385, 0.7971, 0.8323, 0.8112, 0.8323, 0.4985, 0.783, 0.4985, 0.7973, 0.4933, 0.7973, 0.4933, 0.7831, 0.8112, 0.8323, 0.8114, 0.7894, 0.9829, 0.7889, 0.9819, 0.8317, 0.7971, 0.8323, 0.7971, 0.7895, 0.8114, 0.7894, 0.8112, 0.8323, 0.4246, 0.783, 0.4246, 0.9552, 0.4186, 0.9553, 0.4186, 0.7842, 0.9823, 0.8382, 0.8112, 0.8385, 0.8112, 0.8323, 0.9819, 0.8317, 0.8112, 0.9015, 0.7971, 0.9015, 0.7971, 0.8954, 0.8112, 0.8953, 0.4881, 0.8115, 0.4881, 0.7973, 0.4933, 0.7973, 0.4933, 0.8114, 0.8112, 0.8953, 0.8114, 0.8525, 0.9829, 0.852, 0.9819, 0.8948, 0.7971, 0.8954, 0.7971, 0.8526, 0.8114, 0.8525, 0.8112, 0.8953, 0.4307, 0.783, 0.4307, 0.9552, 0.4246, 0.9553, 0.4246, 0.7842, 0.9823, 0.9013, 0.8112, 0.9015, 0.8112, 0.8953, 0.9819, 0.8948, 0.7829, 0.9015, 0.783, 0.8953, 0.7971, 0.8954, 0.7971, 0.9015, 0.4881, 0.783, 0.4933, 0.7831, 0.4933, 0.7973, 0.4881, 0.7973, 0.783, 0.8953, 0.6122, 0.8948, 0.6113, 0.852, 0.7828, 0.8525, 0.7971, 0.8954, 0.783, 0.8953, 0.7828, 0.8525, 0.7971, 0.8526, 0.4428, 0.9553, 0.4367, 0.9541, 0.4367, 0.783, 0.4428, 0.7831, 0.6119, 0.9013, 0.6122, 0.8948, 0.783, 0.8953, 0.7829, 0.9015, 0.1376, 0.5815, 0.1377, 0.5957, 0.1316, 0.5957, 0.1316, 0.5816, 0.5037, 0.8115, 0.5037, 0.7973, 0.5087, 0.7973, 0.5088, 0.8114, 0.1316, 0.5816, 0.08884, 0.5814, 0.08832, 0.4099, 0.1311, 0.4108, 0.1316, 0.5957, 0.08889, 0.5957, 0.08884, 0.5814, 0.1316, 0.5816, 0.4485, 0.783, 0.4485, 0.9552, 0.4428, 0.9553, 0.4428, 0.7842, 0.1374, 0.4105, 0.1376, 0.5815, 0.1316, 0.5816, 0.1311, 0.4108, 0.1376, 0.6099, 0.1316, 0.6099, 0.1316, 0.5957, 0.1377, 0.5957, 0.5037, 0.783, 0.5088, 0.7831, 0.5087, 0.7973, 0.5037, 0.7973, 0.1316, 0.6099, 0.1311, 0.7806, 0.08832, 0.7815, 0.08884, 0.61, 0.1316, 0.5957, 0.1316, 0.6099, 0.08884, 0.61, 0.08889, 0.5957, 0.4657, 0.9553, 0.4599, 0.954, 0.4599, 0.783, 0.4657, 0.7831, 0.1374, 0.7809, 0.1311, 0.7806, 0.1316, 0.6099, 0.1376, 0.6099, 0.2047, 0.6063, 0.1986, 0.6063, 0.1987, 0.5921, 0.2047, 0.5921, 0.4986, 0.783, 0.5037, 0.7831, 0.5036, 0.7973, 0.4985, 0.7973, 0.1986, 0.6063, 0.1981, 0.777, 0.1553, 0.7779, 0.1559, 0.6065, 0.1987, 0.5921, 0.1986, 0.6063, 0.1559, 0.6065, 0.1559, 0.5921, 0.4599, 0.9553, 0.4542, 0.954, 0.4542, 0.783, 0.4599, 0.7831, 0.2044, 0.7773, 0.1981, 0.777, 0.1986, 0.6063, 0.2047, 0.6063, 0.2047, 0.578, 0.2047, 0.5921, 0.1987, 0.5921, 0.1986, 0.578, 0.4986, 0.8115, 0.4985, 0.7973, 0.5036, 0.7973, 0.5037, 0.8114, 0.1986, 0.578, 0.1559, 0.5778, 0.1553, 0.4064, 0.1981, 0.4073, 0.1987, 0.5921, 0.1559, 0.5921, 0.1559, 0.5778, 0.1986, 0.578, 0.4542, 0.783, 0.4542, 0.9552, 0.4485, 0.9553, 0.4485, 0.7842, 0.2044, 0.4069, 0.2047, 0.578, 0.1986, 0.578, 0.1981, 0.4073, 0.5088, 0.9552, 0.5088, 0.783, 0.5091, 0.783, 0.5091, 0.9552, 0.4658, 0.789, 0.4709, 0.783, 0.4713, 0.7833, 0.4663, 0.7892, 0.4657, 0.7953, 0.4658, 0.789, 0.4663, 0.7892, 0.4661, 0.7953, 0.7293, 0.9791, 0.7493, 0.9743, 0.7494, 0.975, 0.7293, 0.9798, 0.4708, 0.8358, 0.4657, 0.7953, 0.4661, 0.7953, 0.4713, 0.8357, 0.5106, 0.783, 0.5106, 0.7973, 0.5102, 0.7973, 0.5102, 0.783, 0.7493, 0.9743, 0.9897, 0.9743, 0.9897, 0.975, 0.7494, 0.975, 0.5095, 0.9552, 0.5095, 0.783, 0.5099, 0.783, 0.5099, 0.9552, 0.4877, 0.8358, 0.4827, 0.8298, 0.4831, 0.8296, 0.4881, 0.8355, 0.4827, 0.8298, 0.4825, 0.8235, 0.483, 0.8235, 0.4831, 0.8296, 0.7092, 0.9743, 0.7293, 0.9791, 0.7293, 0.9798, 0.7092, 0.975, 0.4825, 0.8235, 0.4876, 0.783, 0.4881, 0.7831, 0.483, 0.8235, 0.5106, 0.7973, 0.5106, 0.8115, 0.5102, 0.8115, 0.5102, 0.7973, 0.4688, 0.9743, 0.7092, 0.9743, 0.7092, 0.975, 0.4688, 0.975, 0.5095, 0.783, 0.5095, 0.9552, 0.5091, 0.9552, 0.5091, 0.783, 0.4765, 0.8358, 0.4714, 0.8298, 0.4719, 0.8296, 0.4769, 0.8355, 0.4714, 0.8298, 0.4713, 0.8235, 0.4718, 0.8235, 0.4719, 0.8296, 0.7092, 0.9688, 0.7293, 0.9736, 0.7293, 0.9743, 0.7092, 0.9695, 0.4713, 0.8235, 0.4764, 0.783, 0.4769, 0.7831, 0.4718, 0.8235, 0.4726, 0.8663, 0.4726, 0.8805, 0.4723, 0.8805, 0.4723, 0.8663, 0.4688, 0.9688, 0.7092, 0.9688, 0.7092, 0.9695, 0.4688, 0.9695, 0.5099, 0.9552, 0.5099, 0.783, 0.5102, 0.783, 0.5102, 0.9552, 0.477, 0.789, 0.4821, 0.783, 0.4825, 0.7833, 0.4775, 0.7892, 0.4769, 0.7953, 0.477, 0.789, 0.4775, 0.7892, 0.4774, 0.7953, 0.7293, 0.9736, 0.7493, 0.9688, 0.7494, 0.9695, 0.7293, 0.9743, 0.482, 0.8358, 0.4769, 0.7953, 0.4774, 0.7953, 0.4825, 0.8357, 0.4726, 0.852, 0.4726, 0.8663, 0.4723, 0.8663, 0.4723, 0.852, 0.7493, 0.9688, 0.9897, 0.9688, 0.9897, 0.9695, 0.7494, 0.9695])
me_plane_006.materials.append(mat_material_002)
me_plane_006.use_remesh_preserve_volume = False
me_plane_006.use_remesh_preserve_attributes = False
me_plane_006.use_mirror_vertex_groups = False
me_plane_006.update()
me_plane_005 = bpy.data.meshes.new('Plane.005')
me_plane_005.from_pydata([(-0.007116, 0.02812, 0.002262), (0.0, 0.05742, 0.001741), (5.562e-05, 0.0267, 0.004913), (0.0077, 0.02814, 0.002129), (-0.00837, -2.695e-06, 0.002554), (-0.0077, -0.02814, 0.002049), (0.0001359, 0.001668, 0.005821), (0.0, -0.05742, 0.001741), (0.005456, -0.001068, 0.001661), (1.662e-08, -0.02666, 0.002924), (0.005568, -0.02766, 0.001719), (-0.006662, 0.003134, 0.003459), (-0.003764, 0.0274, 0.002591), (0.002817, 0.0006284, 0.00366), (0.003904, 0.02743, 0.004383), (-0.00385, -0.0274, 0.002591), (0.002422, -0.02708, 0.002987), (-0.007987, 0.01407, 0.002262), (-9.95e-07, 0.01413, 0.006214), (0.00714, 0.0138, 0.00214), (0.003577, 0.01413, 0.00434), (-0.00523, 0.01527, 0.003062), (-0.008742, -0.01437, 0.00218), (5.056e-05, -0.01252, 0.003876), (0.006595, -0.0139, 0.002094), (0.003829, -0.01303, 0.004775), (-0.005692, -0.01235, 0.006784), (-0.000197, 0.04211, 0.00246), (-0.004653, 0.04298, 0.002774), (0.003992, 0.04279, 0.00175), (0.002299, 0.04245, 0.002249), (-0.002926, 0.04265, 0.002836), (0.0, -0.04203, 0.0023), (-0.00385, -0.04278, 0.002002), (0.00385, -0.04278, 0.002002), (0.001925, -0.0424, 0.002151), (-0.001925, -0.0424, 0.002151)], [], [(21, 17, 4, 11), (31, 28, 0, 12), (20, 13, 8, 19), (30, 14, 3, 29), (26, 11, 4, 22), (36, 15, 5, 33), (25, 24, 8, 13), (35, 34, 10, 16), (32, 35, 16, 9), (23, 25, 13, 6), (32, 9, 15, 36), (23, 6, 11, 26), (27, 2, 14, 30), (18, 6, 13, 20), (27, 31, 12, 2), (18, 21, 11, 6), (2, 12, 21, 18), (2, 18, 20, 14), (14, 20, 19, 3), (12, 0, 17, 21), (9, 23, 26, 15), (9, 16, 25, 23), (16, 10, 24, 25), (15, 26, 22, 5), (1, 31, 27), (1, 27, 30), (1, 30, 29), (1, 28, 31), (7, 32, 36), (7, 35, 32), (7, 34, 35), (7, 36, 33)])
me_plane_005.polygons.foreach_set('use_smooth', [True] * 32)
me_plane_005.materials.append(mat_gloves2)
me_plane_005.use_remesh_preserve_volume = False
me_plane_005.use_remesh_preserve_attributes = False
me_plane_005.use_mirror_vertex_groups = False
me_plane_005.update()
me_plane_001 = bpy.data.meshes.new('Plane.001')
me_plane_001.from_pydata([(-1.063, 1.0, 0.0), (0.0, 1.0, 0.0), (-1.063, 0.728, 0.04309), (0.0, 0.728, 0.04309)], [], [(0, 1, 3, 2)])
me_plane_001.use_remesh_preserve_volume = False
me_plane_001.use_remesh_preserve_attributes = False
me_plane_001.use_mirror_vertex_groups = False
me_plane_001.update()
me_plane = bpy.data.meshes.new('Plane')
me_plane.from_pydata([(-0.07607, 0.07096, 0.001778), (-0.07857, 0.07363, 0.001256), (0.07607, 0.07096, 0.001778), (0.0, 0.07374, 0.001256), (0.07857, 0.07363, 0.001256), (-0.07607, 0.0, 0.001778), (-0.07607, -0.07096, 0.001778), (-0.07857, 0.0, 0.001256), (-0.07857, -0.07363, 0.001256), (0.0, 0.0, 0.001778), (0.0, -0.07119, 0.001778), (0.07607, 0.0, 0.001778), (0.07607, -0.07096, 0.001778), (0.0, -0.07374, 0.001256), (0.07857, 0.0, 0.001256), (0.07857, -0.07363, 0.001256), (-0.08067, 0.07588, 0.0), (-0.07607, 0.07096, -0.001778), (-0.07857, 0.07363, -0.001256), (0.08067, 0.07588, 0.0), (0.0, 0.07119, -0.001778), (0.07607, 0.07096, -0.001778), (0.0, 0.07374, -0.001256), (0.07857, 0.07363, -0.001256), (-0.08067, 0.0, 0.0), (-0.08067, -0.07588, 0.0), (-0.07607, 0.0, -0.001778), (-0.07607, -0.07096, -0.001778), (-0.07857, 0.0, -0.001256), (-0.07857, -0.07363, -0.001256), (0.08067, 0.0, 0.0), (0.0, 0.0, -0.001778), (0.08067, -0.07588, 0.0), (0.0, -0.07119, -0.001778), (0.07607, 0.0, -0.001778), (0.07607, -0.07096, -0.001778), (0.0, 0.0, 0.0), (0.0, -0.07374, -0.001256), (0.07857, 0.0, -0.001256), (0.07857, -0.07363, -0.001256), (-0.01793, 0.07119, 0.002036), (-0.006962, 0.07119, 0.002262), (-0.0006556, 0.03559, 0.001778), (-0.01836, 0.03559, 0.003425), (-0.01116, 0.03559, 0.004809), (-0.003481, 0.07119, 0.00202), (-0.007672, 0.03559, 0.002234), (0.0, 0.07119, 0.001778), (0.01793, 0.07119, 0.002036), (0.006962, 0.07119, 0.002262), (0.0006556, 0.03559, 0.001778), (0.01836, 0.03559, 0.003425), (0.01116, 0.03559, 0.004809), (0.003481, 0.07119, 0.00202), (0.007672, 0.03559, 0.002234), (-0.001311, 0.0, 0.001778), (-0.01926, 0.0, 0.003425), (-0.01793, -0.07119, 0.002036), (-0.006962, -0.07119, 0.002262), (-0.01241, 0.0, 0.004809), (-0.0006556, -0.03559, 0.001778), (-0.01836, -0.03559, 0.003425), (-0.01116, -0.03559, 0.004809), (-0.003481, -0.07119, 0.00202), (-0.007738, 0.0, 0.002234), (-0.007672, -0.03559, 0.002234), (0.001311, 0.0, 0.001778), (0.01926, 0.0, 0.003425), (0.01793, -0.07119, 0.002036), (0.006962, -0.07119, 0.002262), (0.01241, 0.0, 0.004809), (0.0006556, -0.03559, 0.001778), (0.01836, -0.03559, 0.003425), (0.01116, -0.03559, 0.004809), (0.003481, -0.07119, 0.00202), (0.007738, 0.0, 0.002234), (0.007672, -0.03559, 0.002234), (-0.00616, 0.07588, 1.413e-10), (-0.006109, 0.07117, 0.002912), (-0.006119, 0.07373, 0.002443), (-0.006184, 0.05353, 0.003486), (0.0, 0.07119, 0.002077), (0.08001, 0.07096, 0.002912), (0.08014, 0.07363, 0.002443), (0.006109, 0.07117, 0.002912), (0.006119, 0.07373, 0.002443), (0.006184, 0.05353, 0.003486), (-0.08014, -0.07363, 0.002443), (-0.0804, -0.05332, 0.003486), (-0.006109, -0.07117, 0.002912), (-0.006119, -0.07373, 0.002443), (0.0, -0.07119, 0.002077), (0.006109, -0.07117, 0.002912), (0.006119, -0.07373, 0.002443), (0.006184, -0.05353, 0.003486), (-0.08067, 0.07573, -0.0001338), (-0.08001, 0.07094, 0.002713), (-0.08014, 0.07353, 0.002271), (-0.0804, 0.05331, 0.003286), (-0.006165, 0.07573, -0.00014), (-0.006125, 0.07115, 0.002714), (-0.006129, 0.07363, 0.002267), (0.0, 0.07574, -0.0001462), (0.08067, 0.07573, -0.0001338), (0.0, 0.07117, 0.001878), (0.08014, 0.07353, 0.002271), (0.0, 0.05355, 0.001877), (0.006165, 0.07573, -0.00014), (0.006125, 0.07115, 0.002714), (0.006129, 0.07363, 0.002267), (0.006202, 0.05353, 0.003287), (-0.08067, -0.07573, -0.0001338), (-0.08001, -0.07094, 0.002713), (-0.0804, -0.05331, 0.003286), (-0.006125, -0.07115, 0.002714), (-0.006202, -0.05353, 0.003287), (0.08067, -0.07573, -0.0001338), (0.0, -0.07117, 0.001878), (0.08001, -0.07094, 0.002713), (0.006125, -0.07115, 0.002714), (0.006202, -0.05353, 0.003287), (-0.08014, 0.07363, 0.002443), (-0.08001, 0.07096, 0.002912), (0.0, 0.07374, 0.001562), (0.0, 0.05355, 0.002077), (-0.0804, 0.05332, 0.003486), (0.0, 0.07588, 1.413e-10), (0.00616, 0.07588, 1.413e-10), (0.0804, 0.05332, 0.003486), (-0.00616, -0.07588, 1.413e-10), (-0.08001, -0.07096, 0.002912), (0.0, -0.07374, 0.001562), (-0.006184, -0.05353, 0.003486), (0.0, -0.05355, 0.002077), (0.0, -0.07588, 1.413e-10), (0.00616, -0.07588, 1.413e-10), (0.08014, -0.07363, 0.002443), (0.08001, -0.07096, 0.002912), (0.0804, -0.05332, 0.003486), (0.0, 0.07364, 0.001385), (-0.006202, 0.05353, 0.003287), (0.08001, 0.07094, 0.002713), (0.0804, 0.05331, 0.003286), (-0.006165, -0.07573, -0.00014), (-0.08014, -0.07353, 0.002271), (-0.006129, -0.07363, 0.002267), (0.0, -0.07364, 0.001385), (0.0, -0.05355, 0.001877), (0.0, -0.07574, -0.0001462), (0.006165, -0.07573, -0.00014), (0.08014, -0.07353, 0.002271), (0.006129, -0.07363, 0.002267), (0.0804, -0.05331, 0.003286), (-0.007116, 0.02812, 0.002262), (0.0, 0.05742, 0.001741), (5.562e-05, 0.0267, 0.004913), (0.0077, 0.02814, 0.002129), (-0.00837, -2.695e-06, 0.002554), (-0.0077, -0.02814, 0.002049), (0.0001359, 0.001668, 0.005821), (0.0, -0.05742, 0.001741), (0.005456, -0.001068, 0.001661), (1.662e-08, -0.02666, 0.002924), (0.005568, -0.02766, 0.001719), (-0.006662, 0.003134, 0.003459), (-0.003764, 0.0274, 0.002591), (0.002817, 0.0006284, 0.00366), (0.003904, 0.02743, 0.004383), (-0.00385, -0.0274, 0.002591), (0.002422, -0.02708, 0.002987), (-0.007987, 0.01407, 0.002262), (-9.95e-07, 0.01413, 0.006214), (0.00714, 0.0138, 0.00214), (0.003577, 0.01413, 0.00434), (-0.00523, 0.01527, 0.003062), (-0.008742, -0.01437, 0.00218), (5.056e-05, -0.01252, 0.003876), (0.006595, -0.0139, 0.002094), (0.003829, -0.01303, 0.004775), (-0.005692, -0.01235, 0.006784), (-0.000197, 0.04211, 0.00246), (-0.004653, 0.04298, 0.002774), (0.003992, 0.04279, 0.00175), (0.002299, 0.04245, 0.002249), (-0.002926, 0.04265, 0.002836), (0.0, -0.04203, 0.0023), (-0.00385, -0.04278, 0.002002), (0.00385, -0.04278, 0.002002), (0.001925, -0.0424, 0.002151), (-0.001925, -0.0424, 0.002151)], [(9, 36), (31, 36)], [(1, 0, 47, 3), (7, 5, 0, 1), (47, 0, 5, 9), (24, 7, 1, 16), (16, 1, 3, 126), (4, 3, 47, 2), (14, 4, 2, 11), (47, 9, 11, 2), (30, 19, 4, 14), (19, 126, 3, 4), (8, 13, 10, 6), (7, 8, 6, 5), (10, 9, 5, 6), (24, 25, 8, 7), (25, 134, 13, 8), (15, 12, 10, 13), (14, 11, 12, 15), (10, 12, 11, 9), (30, 14, 15, 32), (32, 15, 13, 134), (18, 22, 20, 17), (28, 18, 17, 26), (20, 31, 26, 17), (24, 16, 18, 28), (16, 126, 22, 18), (23, 21, 20, 22), (38, 34, 21, 23), (20, 21, 34, 31), (30, 38, 23, 19), (19, 23, 22, 126), (29, 27, 33, 37), (28, 26, 27, 29), (33, 27, 26, 31), (24, 28, 29, 25), (25, 29, 37, 134), (39, 37, 33, 35), (38, 39, 35, 34), (33, 31, 34, 35), (30, 32, 39, 38), (32, 134, 37, 39), (44, 43, 56, 59), (46, 44, 59, 64), (45, 41, 44, 46), (41, 40, 43, 44), (47, 45, 46, 42), (42, 46, 64, 55), (52, 70, 67, 51), (54, 75, 70, 52), (53, 54, 52, 49), (49, 52, 51, 48), (47, 50, 54, 53), (50, 66, 75, 54), (62, 59, 56, 61), (65, 64, 59, 62), (63, 65, 62, 58), (58, 62, 61, 57), (10, 60, 65, 63), (60, 55, 64, 65), (73, 72, 67, 70), (76, 73, 70, 75), (74, 69, 73, 76), (69, 68, 72, 73), (10, 74, 76, 71), (71, 76, 75, 66), (79, 78, 81, 123), (77, 79, 123, 126), (78, 122, 125, 80), (81, 78, 80, 124), (16, 121, 79, 77), (121, 122, 78, 79), (85, 123, 81, 84), (127, 126, 123, 85), (84, 86, 128, 82), (81, 124, 86, 84), (19, 127, 85, 83), (83, 85, 84, 82), (90, 131, 91, 89), (129, 134, 131, 90), (89, 132, 88, 130), (91, 133, 132, 89), (25, 129, 90, 87), (87, 90, 89, 130), (93, 92, 91, 131), (135, 93, 131, 134), (92, 137, 138, 94), (91, 92, 94, 133), (32, 136, 93, 135), (136, 137, 92, 93), (101, 139, 104, 100), (99, 102, 139, 101), (100, 140, 98, 96), (104, 106, 140, 100), (95, 99, 101, 97), (97, 101, 100, 96), (109, 108, 104, 139), (107, 109, 139, 102), (108, 141, 142, 110), (104, 108, 110, 106), (103, 105, 109, 107), (105, 141, 108, 109), (145, 114, 117, 146), (143, 145, 146, 148), (114, 112, 113, 115), (117, 114, 115, 147), (111, 144, 145, 143), (144, 112, 114, 145), (151, 146, 117, 119), (149, 148, 146, 151), (119, 120, 152, 118), (117, 147, 120, 119), (116, 149, 151, 150), (150, 151, 119, 118), (16, 77, 99, 95), (121, 16, 95, 97), (122, 121, 97, 96), (124, 80, 140, 106), (125, 122, 96, 98), (77, 126, 102, 99), (80, 125, 98, 140), (127, 19, 103, 107), (19, 83, 105, 103), (83, 82, 141, 105), (86, 124, 106, 110), (82, 128, 142, 141), (126, 127, 107, 102), (128, 86, 110, 142), (129, 25, 111, 143), (25, 87, 144, 111), (87, 130, 112, 144), (132, 133, 147, 115), (130, 88, 113, 112), (134, 129, 143, 148), (88, 132, 115, 113), (32, 135, 149, 116), (136, 32, 116, 150), (137, 136, 150, 118), (133, 94, 120, 147), (138, 137, 118, 152), (135, 134, 148, 149), (94, 138, 152, 120), (174, 170, 157, 164), (184, 181, 153, 165), (173, 166, 161, 172), (183, 167, 156, 182), (179, 164, 157, 175), (189, 168, 158, 186), (178, 177, 161, 166), (188, 187, 163, 169), (185, 188, 169, 162), (176, 178, 166, 159), (185, 162, 168, 189), (176, 159, 164, 179), (180, 155, 167, 183), (171, 159, 166, 173), (180, 184, 165, 155), (171, 174, 164, 159), (155, 165, 174, 171), (155, 171, 173, 167), (167, 173, 172, 156), (165, 153, 170, 174), (162, 176, 179, 168), (162, 169, 178, 176), (169, 163, 177, 178), (168, 179, 175, 158), (154, 184, 180), (154, 180, 183), (154, 183, 182), (154, 181, 184), (160, 185, 189), (160, 188, 185), (160, 187, 188), (160, 189, 186)])
me_plane.polygons.foreach_set('use_smooth', [True] * 172)
me_plane.polygons.foreach_set('material_index', [0, 0, 0, 0, 0, 0, 0, 0, 0, 0, 0, 0, 0, 0, 0, 0, 0, 0, 0, 0, 0, 0, 0, 0, 0, 0, 0, 0, 0, 0, 0, 0, 0, 0, 0, 0, 0, 0, 0, 0, 0, 0, 0, 0, 0, 0, 0, 0, 0, 0, 0, 0, 0, 0, 0, 0, 0, 0, 0, 0, 0, 0, 0, 0, 0, 0, 0, 0, 0, 0, 0, 0, 0, 0, 0, 0, 0, 0, 0, 0, 0, 0, 0, 0, 0, 0, 0, 0, 0, 0, 0, 0, 0, 0, 0, 0, 0, 0, 0, 0, 0, 0, 0, 0, 0, 0, 0, 0, 0, 0, 0, 0, 0, 0, 0, 0, 0, 0, 0, 0, 0, 0, 0, 0, 0, 0, 0, 0, 0, 0, 0, 0, 0, 0, 0, 0, 0, 0, 0, 0, 1, 1, 1, 1, 1, 1, 1, 1, 1, 1, 1, 1, 1, 1, 1, 1, 1, 1, 1, 1, 1, 1, 1, 1, 1, 1, 1, 1, 1, 1, 1, 1])
_uv = me_plane.uv_layers.new(name='UVMap')
_uv.uv.foreach_set('vector', [0.2393, 0.02011, 0.2526, 0.03187, 0.2514, 0.3903, 0.2388, 0.3903, 0.6037, 0.02011, 0.6037, 0.03187, 0.2526, 0.03187, 0.2393, 0.02011, 0.2514, 0.3903, 0.2526, 0.03187, 0.6037, 0.03187, 0.6037, 0.3903, 0.6037, 0.01021, 0.6037, 0.02011, 0.2393, 0.02011, 0.2282, 0.01021, 0.2282, 0.01021, 0.2393, 0.02011, 0.2388, 0.3903, 0.2282, 0.3903, 0.2393, 0.7605, 0.2388, 0.3903, 0.2514, 0.3903, 0.2526, 0.7487, 0.6037, 0.7605, 0.2393, 0.7605, 0.2526, 0.7487, 0.6037, 0.7487, 0.2514, 0.3903, 0.6037, 0.3903, 0.6037, 0.7487, 0.2526, 0.7487, 0.6037, 0.7704, 0.2282, 0.7704, 0.2393, 0.7605, 0.6037, 0.7605, 0.2282, 0.7704, 0.2282, 0.3903, 0.2388, 0.3903, 0.2393, 0.7605, 0.9681, 0.02011, 0.9686, 0.3903, 0.956, 0.3903, 0.9548, 0.03187, 0.6037, 0.02011, 0.9681, 0.02011, 0.9548, 0.03187, 0.6037, 0.03187, 0.956, 0.3903, 0.6037, 0.3903, 0.6037, 0.03187, 0.9548, 0.03187, 0.6037, 0.01021, 0.9792, 0.01021, 0.9681, 0.02011, 0.6037, 0.02011, 0.9792, 0.01021, 0.9792, 0.3903, 0.9686, 0.3903, 0.9681, 0.02011, 0.9681, 0.7605, 0.9548, 0.7487, 0.956, 0.3903, 0.9686, 0.3903, 0.6037, 0.7605, 0.6037, 0.7487, 0.9548, 0.7487, 0.9681, 0.7605, 0.956, 0.3903, 0.9548, 0.7487, 0.6037, 0.7487, 0.6037, 0.3903, 0.6037, 0.7704, 0.6037, 0.7605, 0.9681, 0.7605, 0.9792, 0.7704, 0.9792, 0.7704, 0.9681, 0.7605, 0.9686, 0.3903, 0.9792, 0.3903, 0.1976, 0.02103, 0.1978, 0.2026, 0.1916, 0.2026, 0.1911, 0.02681, 0.01889, 0.02103, 0.1976, 0.02103, 0.1911, 0.02681, 0.01889, 0.02681, 0.1916, 0.2026, 0.01889, 0.2026, 0.01889, 0.02681, 0.1911, 0.02681, 0.01889, 0.01618, 0.203, 0.01618, 0.1976, 0.02103, 0.01889, 0.02103, 0.203, 0.01618, 0.203, 0.2026, 0.1978, 0.2026, 0.1976, 0.02103, 0.1976, 0.3841, 0.1911, 0.3784, 0.1916, 0.2026, 0.1978, 0.2026, 0.01889, 0.3841, 0.01889, 0.3784, 0.1911, 0.3784, 0.1976, 0.3841, 0.1916, 0.2026, 0.1911, 0.3784, 0.01889, 0.3784, 0.01889, 0.2026, 0.01889, 0.389, 0.01889, 0.3841, 0.1976, 0.3841, 0.203, 0.389, 0.203, 0.389, 0.1976, 0.3841, 0.1978, 0.2026, 0.203, 0.2026, 0.02432, 0.9853, 0.03009, 0.9788, 0.2059, 0.9794, 0.2059, 0.9855, 0.02432, 0.8066, 0.03009, 0.8066, 0.03009, 0.9788, 0.02432, 0.9853, 0.2059, 0.9794, 0.03009, 0.9788, 0.03009, 0.8066, 0.2059, 0.8066, 0.01946, 0.8066, 0.02432, 0.8066, 0.02432, 0.9853, 0.01946, 0.9907, 0.01946, 0.9907, 0.02432, 0.9853, 0.2059, 0.9855, 0.2059, 0.9907, 0.3874, 0.9853, 0.2059, 0.9855, 0.2059, 0.9794, 0.3816, 0.9788, 0.3874, 0.8066, 0.3874, 0.9853, 0.3816, 0.9788, 0.3816, 0.8066, 0.2059, 0.9794, 0.2059, 0.8066, 0.3816, 0.8066, 0.3816, 0.9788, 0.3923, 0.8066, 0.3923, 0.9907, 0.3874, 0.9853, 0.3874, 0.8066, 0.3923, 0.9907, 0.2059, 0.9907, 0.2059, 0.9855, 0.3874, 0.9853, 0.9051, 0.9402, 0.9051, 0.9576, 0.8229, 0.9598, 0.8229, 0.9432, 0.9051, 0.9317, 0.9051, 0.9402, 0.8229, 0.9432, 0.8229, 0.9318, 0.9874, 0.9215, 0.9874, 0.93, 0.9051, 0.9402, 0.9051, 0.9317, 0.9874, 0.93, 0.9874, 0.9566, 0.9051, 0.9576, 0.9051, 0.9402, 0.9874, 0.9131, 0.9874, 0.9215, 0.9051, 0.9317, 0.9051, 0.9147, 0.9051, 0.9147, 0.9051, 0.9317, 0.8229, 0.9318, 0.8229, 0.9163, 0.04696, 0.5269, 0.04394, 0.6092, 0.02731, 0.6092, 0.02949, 0.5269, 0.05543, 0.5269, 0.05527, 0.6092, 0.04394, 0.6092, 0.04696, 0.5269, 0.0656, 0.4447, 0.05543, 0.5269, 0.04696, 0.5269, 0.05715, 0.4447, 0.05715, 0.4447, 0.04696, 0.5269, 0.02949, 0.5269, 0.03053, 0.4447, 0.07405, 0.4447, 0.07246, 0.5269, 0.05543, 0.5269, 0.0656, 0.4447, 0.07246, 0.5269, 0.07086, 0.6092, 0.05527, 0.6092, 0.05543, 0.5269, 0.7406, 0.9402, 0.8229, 0.9432, 0.8229, 0.9598, 0.7406, 0.9576, 0.7406, 0.9317, 0.8229, 0.9318, 0.8229, 0.9432, 0.7406, 0.9402, 0.6584, 0.9215, 0.7406, 0.9317, 0.7406, 0.9402, 0.6584, 0.93, 0.6584, 0.93, 0.7406, 0.9402, 0.7406, 0.9576, 0.6584, 0.9566, 0.6584, 0.9131, 0.7406, 0.9147, 0.7406, 0.9317, 0.6584, 0.9215, 0.7406, 0.9147, 0.8229, 0.9163, 0.8229, 0.9318, 0.7406, 0.9317, 0.04696, 0.6914, 0.02949, 0.6914, 0.02731, 0.6092, 0.04394, 0.6092, 0.05543, 0.6914, 0.04696, 0.6914, 0.04394, 0.6092, 0.05527, 0.6092, 0.0656, 0.7736, 0.05715, 0.7736, 0.04696, 0.6914, 0.05543, 0.6914, 0.05715, 0.7736, 0.03053, 0.7736, 0.02949, 0.6914, 0.04696, 0.6914, 0.07405, 0.7736, 0.0656, 0.7736, 0.05543, 0.6914, 0.07246, 0.6914, 0.07246, 0.6914, 0.05543, 0.6914, 0.05527, 0.6092, 0.07086, 0.6092, 0.7829, 0.8385, 0.783, 0.8323, 0.7971, 0.8323, 0.7971, 0.8385, 0.4985, 0.8115, 0.4933, 0.8114, 0.4933, 0.7973, 0.4985, 0.7973, 0.783, 0.8323, 0.6122, 0.8317, 0.6113, 0.7889, 0.7828, 0.7894, 0.7971, 0.8323, 0.783, 0.8323, 0.7828, 0.7894, 0.7971, 0.7895, 0.4367, 0.9553, 0.4307, 0.9541, 0.4307, 0.783, 0.4367, 0.7831, 0.6119, 0.8382, 0.6122, 0.8317, 0.783, 0.8323, 0.7829, 0.8385, 0.8112, 0.8385, 0.7971, 0.8385, 0.7971, 0.8323, 0.8112, 0.8323, 0.4985, 0.783, 0.4985, 0.7973, 0.4933, 0.7973, 0.4933, 0.7831, 0.8112, 0.8323, 0.8114, 0.7894, 0.9829, 0.7889, 0.9819, 0.8317, 0.7971, 0.8323, 0.7971, 0.7895, 0.8114, 0.7894, 0.8112, 0.8323, 0.4246, 0.783, 0.4246, 0.9552, 0.4186, 0.9553, 0.4186, 0.7842, 0.9823, 0.8382, 0.8112, 0.8385, 0.8112, 0.8323, 0.9819, 0.8317, 0.8112, 0.9015, 0.7971, 0.9015, 0.7971, 0.8954, 0.8112, 0.8953, 0.4881, 0.8115, 0.4881, 0.7973, 0.4933, 0.7973, 0.4933, 0.8114, 0.8112, 0.8953, 0.8114, 0.8525, 0.9829, 0.852, 0.9819, 0.8948, 0.7971, 0.8954, 0.7971, 0.8526, 0.8114, 0.8525, 0.8112, 0.8953, 0.4307, 0.783, 0.4307, 0.9552, 0.4246, 0.9553, 0.4246, 0.7842, 0.9823, 0.9013, 0.8112, 0.9015, 0.8112, 0.8953, 0.9819, 0.8948, 0.7829, 0.9015, 0.783, 0.8953, 0.7971, 0.8954, 0.7971, 0.9015, 0.4881, 0.783, 0.4933, 0.7831, 0.4933, 0.7973, 0.4881, 0.7973, 0.783, 0.8953, 0.6122, 0.8948, 0.6113, 0.852, 0.7828, 0.8525, 0.7971, 0.8954, 0.783, 0.8953, 0.7828, 0.8525, 0.7971, 0.8526, 0.4428, 0.9553, 0.4367, 0.9541, 0.4367, 0.783, 0.4428, 0.7831, 0.6119, 0.9013, 0.6122, 0.8948, 0.783, 0.8953, 0.7829, 0.9015, 0.1376, 0.5815, 0.1377, 0.5957, 0.1316, 0.5957, 0.1316, 0.5816, 0.5037, 0.8115, 0.5037, 0.7973, 0.5087, 0.7973, 0.5088, 0.8114, 0.1316, 0.5816, 0.08884, 0.5814, 0.08832, 0.4099, 0.1311, 0.4108, 0.1316, 0.5957, 0.08889, 0.5957, 0.08884, 0.5814, 0.1316, 0.5816, 0.4485, 0.783, 0.4485, 0.9552, 0.4428, 0.9553, 0.4428, 0.7842, 0.1374, 0.4105, 0.1376, 0.5815, 0.1316, 0.5816, 0.1311, 0.4108, 0.1376, 0.6099, 0.1316, 0.6099, 0.1316, 0.5957, 0.1377, 0.5957, 0.5037, 0.783, 0.5088, 0.7831, 0.5087, 0.7973, 0.5037, 0.7973, 0.1316, 0.6099, 0.1311, 0.7806, 0.08832, 0.7815, 0.08884, 0.61, 0.1316, 0.5957, 0.1316, 0.6099, 0.08884, 0.61, 0.08889, 0.5957, 0.4657, 0.9553, 0.4599, 0.954, 0.4599, 0.783, 0.4657, 0.7831, 0.1374, 0.7809, 0.1311, 0.7806, 0.1316, 0.6099, 0.1376, 0.6099, 0.2047, 0.6063, 0.1986, 0.6063, 0.1987, 0.5921, 0.2047, 0.5921, 0.4986, 0.783, 0.5037, 0.7831, 0.5036, 0.7973, 0.4985, 0.7973, 0.1986, 0.6063, 0.1981, 0.777, 0.1553, 0.7779, 0.1559, 0.6065, 0.1987, 0.5921, 0.1986, 0.6063, 0.1559, 0.6065, 0.1559, 0.5921, 0.4599, 0.9553, 0.4542, 0.954, 0.4542, 0.783, 0.4599, 0.7831, 0.2044, 0.7773, 0.1981, 0.777, 0.1986, 0.6063, 0.2047, 0.6063, 0.2047, 0.578, 0.2047, 0.5921, 0.1987, 0.5921, 0.1986, 0.578, 0.4986, 0.8115, 0.4985, 0.7973, 0.5036, 0.7973, 0.5037, 0.8114, 0.1986, 0.578, 0.1559, 0.5778, 0.1553, 0.4064, 0.1981, 0.4073, 0.1987, 0.5921, 0.1559, 0.5921, 0.1559, 0.5778, 0.1986, 0.578, 0.4542, 0.783, 0.4542, 0.9552, 0.4485, 0.9553, 0.4485, 0.7842, 0.2044, 0.4069, 0.2047, 0.578, 0.1986, 0.578, 0.1981, 0.4073, 0.5088, 0.9552, 0.5088, 0.783, 0.5091, 0.783, 0.5091, 0.9552, 0.4658, 0.789, 0.4709, 0.783, 0.4713, 0.7833, 0.4663, 0.7892, 0.4657, 0.7953, 0.4658, 0.789, 0.4663, 0.7892, 0.4661, 0.7953, 0.7293, 0.9791, 0.7493, 0.9743, 0.7494, 0.975, 0.7293, 0.9798, 0.4708, 0.8358, 0.4657, 0.7953, 0.4661, 0.7953, 0.4713, 0.8357, 0.5106, 0.783, 0.5106, 0.7973, 0.5102, 0.7973, 0.5102, 0.783, 0.7493, 0.9743, 0.9897, 0.9743, 0.9897, 0.975, 0.7494, 0.975, 0.5095, 0.9552, 0.5095, 0.783, 0.5099, 0.783, 0.5099, 0.9552, 0.4877, 0.8358, 0.4827, 0.8298, 0.4831, 0.8296, 0.4881, 0.8355, 0.4827, 0.8298, 0.4825, 0.8235, 0.483, 0.8235, 0.4831, 0.8296, 0.7092, 0.9743, 0.7293, 0.9791, 0.7293, 0.9798, 0.7092, 0.975, 0.4825, 0.8235, 0.4876, 0.783, 0.4881, 0.7831, 0.483, 0.8235, 0.5106, 0.7973, 0.5106, 0.8115, 0.5102, 0.8115, 0.5102, 0.7973, 0.4688, 0.9743, 0.7092, 0.9743, 0.7092, 0.975, 0.4688, 0.975, 0.5095, 0.783, 0.5095, 0.9552, 0.5091, 0.9552, 0.5091, 0.783, 0.4765, 0.8358, 0.4714, 0.8298, 0.4719, 0.8296, 0.4769, 0.8355, 0.4714, 0.8298, 0.4713, 0.8235, 0.4718, 0.8235, 0.4719, 0.8296, 0.7092, 0.9688, 0.7293, 0.9736, 0.7293, 0.9743, 0.7092, 0.9695, 0.4713, 0.8235, 0.4764, 0.783, 0.4769, 0.7831, 0.4718, 0.8235, 0.4726, 0.8663, 0.4726, 0.8805, 0.4723, 0.8805, 0.4723, 0.8663, 0.4688, 0.9688, 0.7092, 0.9688, 0.7092, 0.9695, 0.4688, 0.9695, 0.5099, 0.9552, 0.5099, 0.783, 0.5102, 0.783, 0.5102, 0.9552, 0.477, 0.789, 0.4821, 0.783, 0.4825, 0.7833, 0.4775, 0.7892, 0.4769, 0.7953, 0.477, 0.789, 0.4775, 0.7892, 0.4774, 0.7953, 0.7293, 0.9736, 0.7493, 0.9688, 0.7494, 0.9695, 0.7293, 0.9743, 0.482, 0.8358, 0.4769, 0.7953, 0.4774, 0.7953, 0.4825, 0.8357, 0.4726, 0.852, 0.4726, 0.8663, 0.4723, 0.8663, 0.4723, 0.852, 0.7493, 0.9688, 0.9897, 0.9688, 0.9897, 0.9695, 0.7494, 0.9695, 0.0, 0.0, 0.0, 0.0, 0.0, 0.0, 0.0, 0.0, 0.0, 0.0, 0.0, 0.0, 0.0, 0.0, 0.0, 0.0, 0.0, 0.0, 0.0, 0.0, 0.0, 0.0, 0.0, 0.0, 0.0, 0.0, 0.0, 0.0, 0.0, 0.0, 0.0, 0.0, 0.0, 0.0, 0.0, 0.0, 0.0, 0.0, 0.0, 0.0, 0.0, 0.0, 0.0, 0.0, 0.0, 0.0, 0.0, 0.0, 0.0, 0.0, 0.0, 0.0, 0.0, 0.0, 0.0, 0.0, 0.0, 0.0, 0.0, 0.0, 0.0, 0.0, 0.0, 0.0, 0.0, 0.0, 0.0, 0.0, 0.0, 0.0, 0.0, 0.0, 0.0, 0.0, 0.0, 0.0, 0.0, 0.0, 0.0, 0.0, 0.0, 0.0, 0.0, 0.0, 0.0, 0.0, 0.0, 0.0, 0.0, 0.0, 0.0, 0.0, 0.0, 0.0, 0.0, 0.0, 0.0, 0.0, 0.0, 0.0, 0.0, 0.0, 0.0, 0.0, 0.0, 0.0, 0.0, 0.0, 0.0, 0.0, 0.0, 0.0, 0.0, 0.0, 0.0, 0.0, 0.0, 0.0, 0.0, 0.0, 0.0, 0.0, 0.0, 0.0, 0.0, 0.0, 0.0, 0.0, 0.0, 0.0, 0.0, 0.0, 0.0, 0.0, 0.0, 0.0, 0.0, 0.0, 0.0, 0.0, 0.0, 0.0, 0.0, 0.0, 0.0, 0.0, 0.0, 0.0, 0.0, 0.0, 0.0, 0.0, 0.0, 0.0, 0.0, 0.0, 0.0, 0.0, 0.0, 0.0, 0.0, 0.0, 0.0, 0.0, 0.0, 0.0, 0.0, 0.0, 0.0, 0.0, 0.0, 0.0, 0.0, 0.0, 0.0, 0.0, 0.0, 0.0, 0.0, 0.0, 0.0, 0.0, 0.0, 0.0, 0.0, 0.0, 0.0, 0.0, 0.0, 0.0, 0.0, 0.0, 0.0, 0.0, 0.0, 0.0, 0.0, 0.0, 0.0, 0.0, 0.0, 0.0, 0.0, 0.0, 0.0, 0.0, 0.0, 0.0, 0.0, 0.0, 0.0, 0.0, 0.0, 0.0, 0.0, 0.0, 0.0, 0.0, 0.0, 0.0, 0.0, 0.0, 0.0, 0.0, 0.0, 0.0, 0.0, 0.0, 0.0, 0.0, 0.0, 0.0, 0.0, 0.0, 0.0, 0.0, 0.0, 0.0, 0.0, 0.0])
me_plane.materials.append(mat_glovesbox2)
me_plane.materials.append(mat_gloves2)
me_plane.use_remesh_preserve_volume = False
me_plane.use_remesh_preserve_attributes = False
me_plane.use_mirror_vertex_groups = False
me_plane.update()

# ---- objects
ob_hemi = bpy.data.objects.new('Hemi', light_hemi)
ob_cube = bpy.data.objects.new('Cube', me_cube)
ob_plane_003 = bpy.data.objects.new('Plane.003', me_plane_006)
ob_plane_002 = bpy.data.objects.new('Plane.002', me_plane_005)
ob_plane_001 = bpy.data.objects.new('Plane.001', me_plane_001)
ob_plane = bpy.data.objects.new('Plane', me_plane)

# ---- transforms, parenting, visibility, modifiers, constraints
ob_hemi.location = (2.256, -0.3242, 1.311)
ob_hemi.rotation_euler = (0.2226, 0.9524, 0.2308)
ob_hemi.lineart.crease_threshold = 0.0
ob_cube.location = (0.0, 0.0, 0.0)
ob_cube.show_all_edges = True
ob_cube.lineart.crease_threshold = 0.0
_m = ob_cube.modifiers.new('EdgeSplit', 'EDGE_SPLIT')
_m.split_angle = 1.499
ob_plane_003.location = (0.2066, 0.0, -0.001778)
ob_plane_003.lineart.crease_threshold = 0.0
ob_plane_002.location = (0.2066, 0.0, -0.001778)
ob_plane_002.lineart.crease_threshold = 0.0
ob_plane_001.location = (0.0, 0.0, 0.0)
ob_plane_001.scale = (0.07588, 0.07588, 0.07588)
ob_plane_001.hide_viewport = True
ob_plane_001.lineart.crease_threshold = 0.0
_m = ob_plane_001.modifiers.new('Mirror', 'MIRROR')
_m.use_axis = (True, True, False)
_m.use_clip = True
ob_plane.location = (0.0, 0.0, -0.001778)
ob_plane.lineart.crease_threshold = 0.0
_m = ob_plane.modifiers.new('EdgeSplit', 'EDGE_SPLIT')
_m.split_angle = 0.8639

# ---- collection membership
col_collection_1.objects.link(ob_hemi)
col_collection_1.objects.link(ob_cube)
col_collection_2.objects.link(ob_plane_003)
col_collection_2.objects.link(ob_plane_002)
col_collection_2.objects.link(ob_plane_001)
col_collection_2.objects.link(ob_plane)
col_collection_2.objects.link(ob_hemi)

# ---- scene / render settings (as saved in the file)
scene.frame_start = 1; scene.frame_end = 250; scene.frame_set(1)
scene.render.engine = 'BLENDER_EEVEE_NEXT'
scene.render.image_settings.file_format = 'FFMPEG'
scene.render.image_settings.color_mode = 'RGB'
scene.render.fps = 60
scene.render.dither_intensity = 0.0
scene.cycles.use_denoising = False
scene.cycles.samples = 128
scene.cycles.sampling_pattern = 'TABULATED_SOBOL'
scene.cycles.use_adaptive_sampling = False
scene.cycles.use_light_tree = False
scene.cycles.blur_glossy = 0.0
scene.cycles.sample_clamp_indirect = 0.0
scene.view_settings.view_transform = 'Standard'
bpy.context.view_layer.update()

# ---- added for rendering (the .blend has no active camera): camera
cam_auto = bpy.data.cameras.new('AutoCamera')
cam_auto.lens = 50.0
cam_auto.sensor_width = 36.0
cam_auto.clip_end = 1000.0
ob_auto_camera = bpy.data.objects.new('AutoCamera', cam_auto)
scene.collection.objects.link(ob_auto_camera)
ob_auto_camera.location = (1.21059, -1.45621, 1.29027)
ob_auto_camera.rotation_euler = (1.09748, -7.21219e-08, 0.694738)
scene.camera = ob_auto_camera
bpy.context.view_layer.update()
